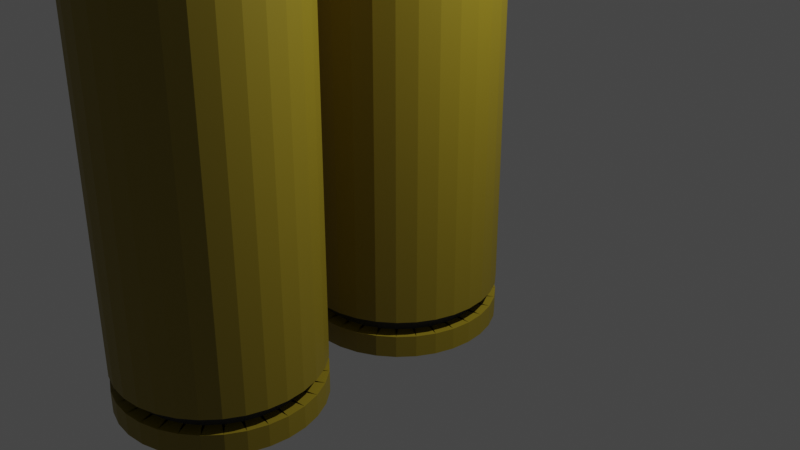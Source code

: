 # Source: doublebullet.blend  (saved by Blender 3.1.7; exported with 4.5.12 LTS)
import bpy
from mathutils import Matrix  # noqa: F401  (used for matrix-valued properties, if any)

bpy.ops.wm.read_factory_settings(use_empty=True)
scene = bpy.context.scene
scene.name = 'Scene'

# ---- collections
col_collection = bpy.data.collections.new('Collection'); scene.collection.children.link(col_collection)

# ---- materials (node trees are filled in below, after node groups)
mat_material_001 = bpy.data.materials.new('Material.001')
mat_material_001.use_transparent_shadow = False
mat_inner = bpy.data.materials.new('inner')
mat_inner.use_transparent_shadow = False
mat_tipbullet = bpy.data.materials.new('tipbullet')
mat_tipbullet.use_transparent_shadow = False
mat_material_002 = bpy.data.materials.new('Material.002')
mat_material_002.use_transparent_shadow = False
mat_material_003 = bpy.data.materials.new('Material.003')
mat_material_003.use_transparent_shadow = False
mat_inner_001 = bpy.data.materials.new('inner.001')
mat_inner_001.use_transparent_shadow = False
mat_tipbullet_001 = bpy.data.materials.new('tipbullet.001')
mat_tipbullet_001.use_transparent_shadow = False
mat_material_004 = bpy.data.materials.new('Material.004')
mat_material_004.use_transparent_shadow = False

# ---- material node trees
mat_material_001.use_nodes = True; mat_material_001.node_tree.nodes.clear()
_N = mat_material_001.node_tree.nodes; _L = mat_material_001.node_tree.links
n0 = _N.new('ShaderNodeBsdfPrincipled'); n0.name = 'Principled BSDF'; n0.location = (10, 300)
n0.distribution = 'GGX'
n0.subsurface_method = 'RANDOM_WALK_SKIN'
n0.inputs[0].default_value = (0.2529, 0.1895, 0.009136, 1.0)
n0.inputs[3].default_value = 1.45
n0.inputs[27].default_value = (0.0, 0.0, 0.0, 1.0)
n0.inputs[28].default_value = 1.0
n1 = _N.new('ShaderNodeOutputMaterial'); n1.name = 'Material Output'; n1.location = (300, 300)
_L.new(n0.outputs[0], n1.inputs[0])
n1.is_active_output = True
mat_inner.use_nodes = True; mat_inner.node_tree.nodes.clear()
_N = mat_inner.node_tree.nodes; _L = mat_inner.node_tree.links
n0 = _N.new('ShaderNodeBsdfPrincipled'); n0.name = 'Principled BSDF'; n0.location = (10, 300)
n0.distribution = 'GGX'
n0.subsurface_method = 'RANDOM_WALK_SKIN'
n0.inputs[0].default_value = (0.04955, 0.04955, 0.04955, 1.0)
n0.inputs[3].default_value = 1.45
n0.inputs[27].default_value = (0.0, 0.0, 0.0, 1.0)
n0.inputs[28].default_value = 1.0
n1 = _N.new('ShaderNodeOutputMaterial'); n1.name = 'Material Output'; n1.location = (300, 300)
_L.new(n0.outputs[0], n1.inputs[0])
n1.is_active_output = True
mat_tipbullet.use_nodes = True; mat_tipbullet.node_tree.nodes.clear()
_N = mat_tipbullet.node_tree.nodes; _L = mat_tipbullet.node_tree.links
n0 = _N.new('ShaderNodeBsdfPrincipled'); n0.name = 'Principled BSDF'; n0.location = (10, 300)
n0.distribution = 'GGX'
n0.subsurface_method = 'RANDOM_WALK_SKIN'
n0.inputs[0].default_value = (0.2598, 0.008795, 0.004591, 1.0)
n0.inputs[3].default_value = 1.45
n0.inputs[27].default_value = (0.0, 0.0, 0.0, 1.0)
n0.inputs[28].default_value = 1.0
n1 = _N.new('ShaderNodeOutputMaterial'); n1.name = 'Material Output'; n1.location = (300, 300)
_L.new(n0.outputs[0], n1.inputs[0])
n1.is_active_output = True
mat_material_002.use_nodes = True; mat_material_002.node_tree.nodes.clear()
_N = mat_material_002.node_tree.nodes; _L = mat_material_002.node_tree.links
n0 = _N.new('ShaderNodeBsdfPrincipled'); n0.name = 'Principled BSDF'; n0.location = (10, 300)
n0.distribution = 'GGX'
n0.subsurface_method = 'RANDOM_WALK_SKIN'
n0.inputs[0].default_value = (0.1734, 0.1734, 0.1734, 1.0)
n0.inputs[3].default_value = 1.45
n0.inputs[27].default_value = (0.0, 0.0, 0.0, 1.0)
n0.inputs[28].default_value = 1.0
n1 = _N.new('ShaderNodeOutputMaterial'); n1.name = 'Material Output'; n1.location = (300, 300)
_L.new(n0.outputs[0], n1.inputs[0])
n1.is_active_output = True
mat_material_003.use_nodes = True; mat_material_003.node_tree.nodes.clear()
_N = mat_material_003.node_tree.nodes; _L = mat_material_003.node_tree.links
n0 = _N.new('ShaderNodeBsdfPrincipled'); n0.name = 'Principled BSDF'; n0.location = (10, 300)
n0.distribution = 'GGX'
n0.subsurface_method = 'RANDOM_WALK_SKIN'
n0.inputs[0].default_value = (0.2529, 0.1895, 0.009136, 1.0)
n0.inputs[3].default_value = 1.45
n0.inputs[27].default_value = (0.0, 0.0, 0.0, 1.0)
n0.inputs[28].default_value = 1.0
n1 = _N.new('ShaderNodeOutputMaterial'); n1.name = 'Material Output'; n1.location = (300, 300)
_L.new(n0.outputs[0], n1.inputs[0])
n1.is_active_output = True
mat_inner_001.use_nodes = True; mat_inner_001.node_tree.nodes.clear()
_N = mat_inner_001.node_tree.nodes; _L = mat_inner_001.node_tree.links
n0 = _N.new('ShaderNodeBsdfPrincipled'); n0.name = 'Principled BSDF'; n0.location = (10, 300)
n0.distribution = 'GGX'
n0.subsurface_method = 'RANDOM_WALK_SKIN'
n0.inputs[0].default_value = (0.04955, 0.04955, 0.04955, 1.0)
n0.inputs[3].default_value = 1.45
n0.inputs[27].default_value = (0.0, 0.0, 0.0, 1.0)
n0.inputs[28].default_value = 1.0
n1 = _N.new('ShaderNodeOutputMaterial'); n1.name = 'Material Output'; n1.location = (300, 300)
_L.new(n0.outputs[0], n1.inputs[0])
n1.is_active_output = True
mat_tipbullet_001.use_nodes = True; mat_tipbullet_001.node_tree.nodes.clear()
_N = mat_tipbullet_001.node_tree.nodes; _L = mat_tipbullet_001.node_tree.links
n0 = _N.new('ShaderNodeBsdfPrincipled'); n0.name = 'Principled BSDF'; n0.location = (10, 300)
n0.distribution = 'GGX'
n0.subsurface_method = 'RANDOM_WALK_SKIN'
n0.inputs[0].default_value = (0.2598, 0.008795, 0.004591, 1.0)
n0.inputs[3].default_value = 1.45
n0.inputs[27].default_value = (0.0, 0.0, 0.0, 1.0)
n0.inputs[28].default_value = 1.0
n1 = _N.new('ShaderNodeOutputMaterial'); n1.name = 'Material Output'; n1.location = (300, 300)
_L.new(n0.outputs[0], n1.inputs[0])
n1.is_active_output = True
mat_material_004.use_nodes = True; mat_material_004.node_tree.nodes.clear()
_N = mat_material_004.node_tree.nodes; _L = mat_material_004.node_tree.links
n0 = _N.new('ShaderNodeBsdfPrincipled'); n0.name = 'Principled BSDF'; n0.location = (10, 300)
n0.distribution = 'GGX'
n0.subsurface_method = 'RANDOM_WALK_SKIN'
n0.inputs[0].default_value = (0.1734, 0.1734, 0.1734, 1.0)
n0.inputs[3].default_value = 1.45
n0.inputs[27].default_value = (0.0, 0.0, 0.0, 1.0)
n0.inputs[28].default_value = 1.0
n1 = _N.new('ShaderNodeOutputMaterial'); n1.name = 'Material Output'; n1.location = (300, 300)
_L.new(n0.outputs[0], n1.inputs[0])
n1.is_active_output = True

# ---- world
world_world = bpy.data.worlds.new('World'); scene.world = world_world
world_world.use_nodes = True; world_world.node_tree.nodes.clear()
_N = world_world.node_tree.nodes; _L = world_world.node_tree.links
n0 = _N.new('ShaderNodeOutputWorld'); n0.name = 'World Output'; n0.location = (300, 300)
n1 = _N.new('ShaderNodeBackground'); n1.name = 'Background'; n1.location = (10, 300)
n1.inputs[0].default_value = (0.05088, 0.05088, 0.05088, 1.0)
_L.new(n1.outputs[0], n0.inputs[0])
n0.is_active_output = True
world_world.color = (0.05088, 0.05088, 0.05088)
world_world.use_sun_shadow = False
world_world.sun_shadow_jitter_overblur = 0.0

# ---- cameras
cam_camera = bpy.data.cameras.new('Camera')
cam_camera.clip_end = 100.0
cam_camera.ortho_scale = 7.314

# ---- lights
light_light = bpy.data.lights.new('Light', 'POINT')
light_light.transmission_factor = 0.0
light_light.energy = 1000.0
light_light.shadow_soft_size = 0.1
light_light.shadow_maximum_resolution = 0.006
light_light.use_absolute_resolution = True

# ---- meshes
me_cylinder = bpy.data.meshes.new('Cylinder')
me_cylinder.from_pydata([(0.0, 1.0, -1.0), (0.0, 1.0, 1.0), (0.1951, 0.9808, -1.0), (0.1951, 0.9808, 1.0), (0.3827, 0.9239, -1.0), (0.3827, 0.9239, 1.0), (0.5556, 0.8315, -1.0), (0.5556, 0.8315, 1.0), (0.7071, 0.7071, -1.0), (0.7071, 0.7071, 1.0), (0.8315, 0.5556, -1.0), (0.8315, 0.5556, 1.0), (0.9239, 0.3827, -1.0), (0.9239, 0.3827, 1.0), (0.9808, 0.1951, -1.0), (0.9808, 0.1951, 1.0), (1.0, -4.371e-08, -1.0), (1.0, -4.371e-08, 1.0), (0.9808, -0.1951, -1.0), (0.9808, -0.1951, 1.0), (0.9239, -0.3827, -1.0), (0.9239, -0.3827, 1.0), (0.8315, -0.5556, -1.0), (0.8315, -0.5556, 1.0), (0.7071, -0.7071, -1.0), (0.7071, -0.7071, 1.0), (0.5556, -0.8315, -1.0), (0.5556, -0.8315, 1.0), (0.3827, -0.9239, -1.0), (0.3827, -0.9239, 1.0), (0.1951, -0.9808, -1.0), (0.1951, -0.9808, 1.0), (-8.742e-08, -1.0, -1.0), (-8.742e-08, -1.0, 1.0), (-0.1951, -0.9808, -1.0), (-0.1951, -0.9808, 1.0), (-0.3827, -0.9239, -1.0), (-0.3827, -0.9239, 1.0), (-0.5556, -0.8315, -1.0), (-0.5556, -0.8315, 1.0), (-0.7071, -0.7071, -1.0), (-0.7071, -0.7071, 1.0), (-0.8315, -0.5556, -1.0), (-0.8315, -0.5556, 1.0), (-0.9239, -0.3827, -1.0), (-0.9239, -0.3827, 1.0), (-0.9808, -0.1951, -1.0), (-0.9808, -0.1951, 1.0), (-1.0, 1.192e-08, -1.0), (-1.0, 1.192e-08, 1.0), (-0.9808, 0.1951, -1.0), (-0.9808, 0.1951, 1.0), (-0.9239, 0.3827, -1.0), (-0.9239, 0.3827, 1.0), (-0.8315, 0.5556, -1.0), (-0.8315, 0.5556, 1.0), (-0.7071, 0.7071, -1.0), (-0.7071, 0.7071, 1.0), (-0.5556, 0.8315, -1.0), (-0.5556, 0.8315, 1.0), (-0.3827, 0.9239, -1.0), (-0.3827, 0.9239, 1.0), (-0.1951, 0.9808, -1.0), (-0.1951, 0.9808, 1.0), (0.0, 1.0, -0.6173), (0.1951, 0.9808, -0.6173), (0.3827, 0.9239, -0.6173), (0.5556, 0.8315, -0.6173), (0.7071, 0.7071, -0.6173), (0.8315, 0.5556, -0.6173), (0.9239, 0.3827, -0.6173), (0.9808, 0.1951, -0.6173), (1.0, -4.371e-08, -0.6173), (0.9808, -0.1951, -0.6173), (0.9239, -0.3827, -0.6173), (0.8315, -0.5556, -0.6173), (0.7071, -0.7071, -0.6173), (0.5556, -0.8315, -0.6173), (0.3827, -0.9239, -0.6173), (0.1951, -0.9808, -0.6173), (-8.742e-08, -1.0, -0.6173), (-0.1951, -0.9808, -0.6173), (-0.3827, -0.9239, -0.6173), (-0.5556, -0.8315, -0.6173), (-0.7071, -0.7071, -0.6173), (-0.8315, -0.5556, -0.6173), (-0.9239, -0.3827, -0.6173), (-0.9808, -0.1951, -0.6173), (-1.0, 1.192e-08, -0.6173), (-0.9808, 0.1951, -0.6173), (-0.9239, 0.3827, -0.6173), (-0.8315, 0.5556, -0.6173), (-0.7071, 0.7071, -0.6173), (-0.5556, 0.8315, -0.6173), (-0.3827, 0.9239, -0.6173), (-0.1951, 0.9808, -0.6173), (0.0, 1.0, -0.6173), (0.1951, 0.9808, -0.6173), (0.3827, 0.9239, -0.6173), (0.5556, 0.8315, -0.6173), (0.7071, 0.7071, -0.6173), (0.8315, 0.5556, -0.6173), (0.9239, 0.3827, -0.6173), (0.9808, 0.1951, -0.6173), (1.0, -4.371e-08, -0.6173), (0.9808, -0.1951, -0.6173), (0.9239, -0.3827, -0.6173), (0.8315, -0.5556, -0.6173), (0.7071, -0.7071, -0.6173), (0.5556, -0.8315, -0.6173), (0.3827, -0.9239, -0.6173), (0.1951, -0.9808, -0.6173), (-8.742e-08, -1.0, -0.6173), (-0.1951, -0.9808, -0.6173), (-0.3827, -0.9239, -0.6173), (-0.5556, -0.8315, -0.6173), (-0.7071, -0.7071, -0.6173), (-0.8315, -0.5556, -0.6173), (-0.9239, -0.3827, -0.6173), (-0.9808, -0.1951, -0.6173), (-1.0, 1.192e-08, -0.6173), (-0.9808, 0.1951, -0.6173), (-0.9239, 0.3827, -0.6173), (-0.8315, 0.5556, -0.6173), (-0.7071, 0.7071, -0.6173), (-0.5556, 0.8315, -0.6173), (-0.3827, 0.9239, -0.6173), (-0.1951, 0.9808, -0.6173), (0.1951, 0.9808, -0.7743), (0.3827, 0.9239, -0.7743), (0.5556, 0.8315, -0.7743), (0.7071, 0.7071, -0.7743), (0.8315, 0.5556, -0.7743), (0.9239, 0.3827, -0.7743), (0.9808, 0.1951, -0.7743), (1.0, -4.371e-08, -0.7743), (0.9808, -0.1951, -0.7743), (0.9239, -0.3827, -0.7743), (0.8315, -0.5556, -0.7743), (0.7071, -0.7071, -0.7743), (0.5556, -0.8315, -0.7743), (0.3827, -0.9239, -0.7743), (0.1951, -0.9808, -0.7743), (-8.742e-08, -1.0, -0.7743), (-0.1951, -0.9808, -0.7743), (-0.3827, -0.9239, -0.7743), (-0.5556, -0.8315, -0.7743), (-0.7071, -0.7071, -0.7743), (-0.8315, -0.5556, -0.7743), (-0.9239, -0.3827, -0.7743), (-0.9808, -0.1951, -0.7743), (-1.0, 1.192e-08, -0.7743), (-0.9808, 0.1951, -0.7743), (-0.9239, 0.3827, -0.7743), (-0.8315, 0.5556, -0.7743), (-0.7071, 0.7071, -0.7743), (-0.5556, 0.8315, -0.7743), (-0.3827, 0.9239, -0.7743), (-0.1951, 0.9808, -0.7743), (0.0, 1.0, -0.7743), (-0.1809, 0.8371, -0.7743), (-0.1809, 0.8371, -0.6173), (0.01415, 0.8563, -0.6173), (0.01415, 0.8563, -0.7743), (-0.3408, 0.7857, -0.7743), (-0.3408, 0.7857, -0.6173), (-0.1532, 0.8426, -0.6173), (-0.1532, 0.8426, -0.7743), (-0.4875, 0.7042, -0.7743), (-0.4875, 0.7042, -0.6173), (-0.3146, 0.7966, -0.6173), (-0.3146, 0.7966, -0.7743), (-0.6155, 0.5955, -0.7743), (-0.6155, 0.5955, -0.6173), (-0.464, 0.7199, -0.6173), (-0.464, 0.7199, -0.7743), (-0.7199, 0.464, -0.7743), (-0.7199, 0.464, -0.6173), (-0.5955, 0.6155, -0.6173), (-0.5955, 0.6155, -0.7743), (-0.7966, 0.3146, -0.7743), (-0.7966, 0.3146, -0.6173), (-0.7042, 0.4875, -0.6173), (-0.7042, 0.4875, -0.7743), (-0.8426, 0.1532, -0.7743), (-0.8426, 0.1532, -0.6173), (-0.7857, 0.3408, -0.6173), (-0.7857, 0.3408, -0.7743), (-0.8563, -0.01415, -0.7743), (-0.8563, -0.01415, -0.6173), (-0.8371, 0.1809, -0.6173), (-0.8371, 0.1809, -0.7743), (-0.8371, -0.1809, -0.7743), (-0.8371, -0.1809, -0.6173), (-0.8563, 0.01415, -0.6173), (-0.8563, 0.01415, -0.7743), (-0.7857, -0.3408, -0.7743), (-0.7857, -0.3408, -0.6173), (-0.8426, -0.1532, -0.6173), (-0.8426, -0.1532, -0.7743), (-0.7042, -0.4875, -0.7743), (-0.7042, -0.4875, -0.6173), (-0.7966, -0.3146, -0.6173), (-0.7966, -0.3146, -0.7743), (-0.5955, -0.6155, -0.7743), (-0.5955, -0.6155, -0.6173), (-0.7199, -0.464, -0.6173), (-0.7199, -0.464, -0.7743), (-0.464, -0.7199, -0.7743), (-0.464, -0.7199, -0.6173), (-0.6155, -0.5955, -0.6173), (-0.6155, -0.5955, -0.7743), (-0.3146, -0.7966, -0.7743), (-0.3146, -0.7966, -0.6173), (-0.4875, -0.7042, -0.6173), (-0.4875, -0.7042, -0.7743), (-0.1532, -0.8426, -0.7743), (-0.1532, -0.8426, -0.6173), (-0.3408, -0.7857, -0.6173), (-0.3408, -0.7857, -0.7743), (0.01415, -0.8563, -0.7743), (0.01415, -0.8563, -0.6173), (-0.1809, -0.8371, -0.6173), (-0.1809, -0.8371, -0.7743), (0.1809, -0.8371, -0.7743), (0.1809, -0.8371, -0.6173), (-0.01415, -0.8563, -0.6173), (-0.01415, -0.8563, -0.7743), (0.3408, -0.7857, -0.7743), (0.3408, -0.7857, -0.6173), (0.1532, -0.8426, -0.6173), (0.1532, -0.8426, -0.7743), (0.4875, -0.7042, -0.7743), (0.4875, -0.7042, -0.6173), (0.3146, -0.7966, -0.6173), (0.3146, -0.7966, -0.7743), (0.6155, -0.5955, -0.7743), (0.6155, -0.5955, -0.6173), (0.464, -0.7199, -0.6173), (0.464, -0.7199, -0.7743), (0.7199, -0.464, -0.7743), (0.7199, -0.464, -0.6173), (0.5955, -0.6155, -0.6173), (0.5955, -0.6155, -0.7743), (0.7966, -0.3146, -0.7743), (0.7966, -0.3146, -0.6173), (0.7042, -0.4875, -0.6173), (0.7042, -0.4875, -0.7743), (0.8426, -0.1532, -0.7743), (0.8426, -0.1532, -0.6173), (0.7857, -0.3408, -0.6173), (0.7857, -0.3408, -0.7743), (0.8563, 0.01415, -0.7743), (0.8563, 0.01415, -0.6173), (0.8371, -0.1809, -0.6173), (0.8371, -0.1809, -0.7743), (0.8371, 0.1809, -0.7743), (0.8371, 0.1809, -0.6173), (0.8563, -0.01415, -0.6173), (0.8563, -0.01415, -0.7743), (0.7857, 0.3408, -0.7743), (0.7857, 0.3408, -0.6173), (0.8426, 0.1532, -0.6173), (0.8426, 0.1532, -0.7743), (0.7042, 0.4875, -0.7743), (0.7042, 0.4875, -0.6173), (0.7966, 0.3146, -0.6173), (0.7966, 0.3146, -0.7743), (0.5955, 0.6155, -0.7743), (0.5955, 0.6155, -0.6173), (0.7199, 0.464, -0.6173), (0.7199, 0.464, -0.7743), (0.464, 0.7199, -0.7743), (0.464, 0.7199, -0.6173), (0.6155, 0.5955, -0.6173), (0.6155, 0.5955, -0.7743), (0.3146, 0.7966, -0.7743), (0.3146, 0.7966, -0.6173), (0.4875, 0.7042, -0.6173), (0.4875, 0.7042, -0.7743), (0.1532, 0.8426, -0.7743), (0.1532, 0.8426, -0.6173), (0.3408, 0.7857, -0.6173), (0.3408, 0.7857, -0.7743), (-0.01415, 0.8563, -0.7743), (-0.01415, 0.8563, -0.6173), (0.1809, 0.8371, -0.6173), (0.1809, 0.8371, -0.7743), (0.1951, 0.9808, 3.259), (0.0, 1.0, 3.259), (0.3827, 0.9239, 3.259), (0.5556, 0.8315, 3.259), (0.7071, 0.7071, 3.259), (0.8315, 0.5556, 3.259), (0.9239, 0.3827, 3.259), (0.9808, 0.1951, 3.259), (1.0, -4.371e-08, 3.259), (0.9808, -0.1951, 3.259), (0.9239, -0.3827, 3.259), (0.8315, -0.5556, 3.259), (0.7071, -0.7071, 3.259), (0.5556, -0.8315, 3.259), (0.3827, -0.9239, 3.259), (0.1951, -0.9808, 3.259), (-8.742e-08, -1.0, 3.259), (-0.1951, -0.9808, 3.259), (-0.3827, -0.9239, 3.259), (-0.5556, -0.8315, 3.259), (-0.7071, -0.7071, 3.259), (-0.8315, -0.5556, 3.259), (-0.9239, -0.3827, 3.259), (-0.9808, -0.1951, 3.259), (-1.0, 1.192e-08, 3.259), (-0.9808, 0.1951, 3.259), (-0.9239, 0.3827, 3.259), (-0.8315, 0.5556, 3.259), (-0.7071, 0.7071, 3.259), (-0.5556, 0.8315, 3.259), (-0.3827, 0.9239, 3.259), (-0.1951, 0.9808, 3.259), (-0.005405, 0.9861, 3.576), (0.1897, 0.9669, 3.576), (0.3773, 0.9099, 3.576), (0.5502, 0.8175, 3.576), (0.7017, 0.6932, 3.576), (0.8261, 0.5416, 3.576), (0.9185, 0.3688, 3.576), (0.9754, 0.1812, 3.576), (0.9946, -0.01393, 3.576), (0.9754, -0.209, 3.576), (0.9185, -0.3966, 3.576), (0.8261, -0.5695, 3.576), (0.7017, -0.721, 3.576), (0.5502, -0.8454, 3.576), (0.3773, -0.9378, 3.576), (0.1897, -0.9947, 3.576), (-0.005405, -1.014, 3.576), (-0.2005, -0.9947, 3.576), (-0.3881, -0.9378, 3.576), (-0.561, -0.8454, 3.576), (-0.7125, -0.721, 3.576), (-0.8369, -0.5695, 3.576), (-0.9293, -0.3966, 3.576), (-0.9862, -0.209, 3.576), (-1.005, -0.01393, 3.576), (-0.9862, 0.1812, 3.576), (-0.9293, 0.3688, 3.576), (-0.8369, 0.5416, 3.576), (-0.7125, 0.6932, 3.576), (-0.561, 0.8175, 3.576), (-0.3881, 0.9099, 3.576), (-0.2005, 0.9669, 3.576), (-0.01007, -0.01373, 5.319), (-0.2101, -0.01373, 4.922), (-0.4101, -0.01373, 4.526), (-0.6101, -0.01373, 4.129), (-0.8101, -0.01373, 3.732), (-0.241, -0.1094, 4.823), (-0.472, -0.2051, 4.327), (-0.703, -0.3007, 3.832), (-0.5005, -0.1113, 4.327), (-0.4258, -0.2915, 4.327), (0.4057, -0.2915, 4.327)], [], [(64, 1, 3, 65), (65, 3, 5, 66), (66, 5, 7, 67), (67, 7, 9, 68), (68, 9, 11, 69), (69, 11, 13, 70), (70, 13, 15, 71), (71, 15, 17, 72), (72, 17, 19, 73), (73, 19, 21, 74), (74, 21, 23, 75), (75, 23, 25, 76), (76, 25, 27, 77), (77, 27, 29, 78), (78, 29, 31, 79), (79, 31, 33, 80), (80, 33, 35, 81), (81, 35, 37, 82), (82, 37, 39, 83), (83, 39, 41, 84), (84, 41, 43, 85), (85, 43, 45, 86), (86, 45, 47, 87), (87, 47, 49, 88), (88, 49, 51, 89), (89, 51, 53, 90), (90, 53, 55, 91), (91, 55, 57, 92), (92, 57, 59, 93), (93, 59, 61, 94), (49, 47, 311, 312), (94, 61, 63, 95), (95, 63, 1, 64), (0, 2, 4, 6, 8, 10, 12, 14, 16, 18, 20, 22, 24, 26, 28, 30, 32, 34, 36, 38, 40, 42, 44, 46, 48, 50, 52, 54, 56, 58, 60, 62), (72, 71, 103, 104), (85, 84, 116, 117), (71, 70, 102, 103), (84, 83, 115, 116), (70, 69, 101, 102), (83, 82, 114, 115), (64, 95, 127, 96), (69, 68, 100, 101), (82, 81, 113, 114), (95, 94, 126, 127), (68, 67, 99, 100), (81, 80, 112, 113), (94, 93, 125, 126), (67, 66, 98, 99), (80, 79, 111, 112), (93, 92, 124, 125), (66, 65, 97, 98), (79, 78, 110, 111), (92, 91, 123, 124), (65, 64, 96, 97), (78, 77, 109, 110), (91, 90, 122, 123), (77, 76, 108, 109), (90, 89, 121, 122), (76, 75, 107, 108), (89, 88, 120, 121), (75, 74, 106, 107), (88, 87, 119, 120), (74, 73, 105, 106), (87, 86, 118, 119), (73, 72, 104, 105), (86, 85, 117, 118), (0, 159, 128, 2), (2, 128, 129, 4), (4, 129, 130, 6), (6, 130, 131, 8), (8, 131, 132, 10), (10, 132, 133, 12), (12, 133, 134, 14), (14, 134, 135, 16), (16, 135, 136, 18), (18, 136, 137, 20), (20, 137, 138, 22), (22, 138, 139, 24), (24, 139, 140, 26), (26, 140, 141, 28), (28, 141, 142, 30), (30, 142, 143, 32), (32, 143, 144, 34), (34, 144, 145, 36), (36, 145, 146, 38), (38, 146, 147, 40), (40, 147, 148, 42), (42, 148, 149, 44), (44, 149, 150, 46), (46, 150, 151, 48), (48, 151, 152, 50), (50, 152, 153, 52), (52, 153, 154, 54), (54, 154, 155, 56), (56, 155, 156, 58), (58, 156, 157, 60), (60, 157, 158, 62), (62, 158, 159, 0), (160, 161, 162, 163), (64, 162, 161, 95), (158, 160, 163, 159), (164, 165, 166, 167), (95, 166, 165, 94), (157, 164, 167, 158), (168, 169, 170, 171), (94, 170, 169, 93), (156, 168, 171, 157), (172, 173, 174, 175), (93, 174, 173, 92), (155, 172, 175, 156), (176, 177, 178, 179), (92, 178, 177, 91), (154, 176, 179, 155), (180, 181, 182, 183), (91, 182, 181, 90), (153, 180, 183, 154), (184, 185, 186, 187), (90, 186, 185, 89), (152, 184, 187, 153), (188, 189, 190, 191), (89, 190, 189, 88), (151, 188, 191, 152), (192, 193, 194, 195), (88, 194, 193, 87), (150, 192, 195, 151), (196, 197, 198, 199), (87, 198, 197, 86), (149, 196, 199, 150), (200, 201, 202, 203), (86, 202, 201, 85), (148, 200, 203, 149), (204, 205, 206, 207), (85, 206, 205, 84), (147, 204, 207, 148), (208, 209, 210, 211), (84, 210, 209, 83), (146, 208, 211, 147), (212, 213, 214, 215), (83, 214, 213, 82), (145, 212, 215, 146), (216, 217, 218, 219), (82, 218, 217, 81), (144, 216, 219, 145), (220, 221, 222, 223), (81, 222, 221, 80), (143, 220, 223, 144), (224, 225, 226, 227), (80, 226, 225, 79), (142, 224, 227, 143), (228, 229, 230, 231), (79, 230, 229, 78), (141, 228, 231, 142), (232, 233, 234, 235), (78, 234, 233, 77), (140, 232, 235, 141), (236, 237, 238, 239), (77, 238, 237, 76), (139, 236, 239, 140), (240, 241, 242, 243), (76, 242, 241, 75), (138, 240, 243, 139), (244, 245, 246, 247), (75, 246, 245, 74), (137, 244, 247, 138), (248, 249, 250, 251), (74, 250, 249, 73), (136, 248, 251, 137), (252, 253, 254, 255), (73, 254, 253, 72), (135, 252, 255, 136), (256, 257, 258, 259), (72, 258, 257, 71), (134, 256, 259, 135), (260, 261, 262, 263), (71, 262, 261, 70), (133, 260, 263, 134), (264, 265, 266, 267), (70, 266, 265, 69), (132, 264, 267, 133), (268, 269, 270, 271), (69, 270, 269, 68), (131, 268, 271, 132), (272, 273, 274, 275), (68, 274, 273, 67), (130, 272, 275, 131), (276, 277, 278, 279), (67, 278, 277, 66), (129, 276, 279, 130), (280, 281, 282, 283), (66, 282, 281, 65), (128, 280, 283, 129), (284, 285, 286, 287), (65, 286, 285, 64), (159, 284, 287, 128), (288, 289, 319, 318, 317, 316, 315, 314, 313, 312, 311, 310, 309, 308, 307, 306, 305, 304, 303, 302, 301, 300, 299, 298, 297, 296, 295, 294, 293, 292, 291, 290), (5, 3, 288, 290), (23, 21, 298, 299), (41, 39, 307, 308), (59, 57, 316, 317), (15, 13, 294, 295), (33, 31, 303, 304), (51, 49, 312, 313), (7, 5, 290, 291), (25, 23, 299, 300), (43, 41, 308, 309), (61, 59, 317, 318), (17, 15, 295, 296), (35, 33, 304, 305), (53, 51, 313, 314), (9, 7, 291, 292), (27, 25, 300, 301), (45, 43, 309, 310), (63, 61, 318, 319), (19, 17, 296, 297), (37, 35, 305, 306), (55, 53, 314, 315), (11, 9, 292, 293), (29, 27, 301, 302), (47, 45, 310, 311), (3, 1, 289, 288), (1, 63, 319, 289), (21, 19, 297, 298), (39, 37, 306, 307), (57, 55, 315, 316), (13, 11, 293, 294), (31, 29, 302, 303), (320, 352, 321), (321, 352, 322), (322, 352, 323), (323, 352, 324), (324, 352, 325), (325, 352, 326), (326, 352, 327), (327, 352, 328), (328, 352, 329), (329, 352, 330), (330, 352, 362, 331), (331, 362, 352, 332), (332, 352, 333), (333, 352, 334), (334, 352, 335), (335, 352, 336), (336, 352, 337), (337, 352, 338), (338, 352, 339), (339, 352, 340), (340, 352, 361, 341), (341, 361, 352, 357, 358, 359, 342), (342, 359, 358, 357, 352, 360, 343), (343, 360, 352, 353, 354, 355, 356, 344), (344, 356, 355, 354, 353, 352, 345), (345, 352, 346), (346, 352, 347), (347, 352, 348), (348, 352, 349), (349, 352, 350), (320, 321, 322, 323, 324, 325, 326, 327, 328, 329, 330, 331, 332, 333, 334, 335, 336, 337, 338, 339, 340, 341, 342, 343, 344, 345, 346, 347, 348, 349, 350, 351), (350, 352, 351), (351, 352, 320), (320, 321, 289), (320, 289, 319), (336, 304, 305), (351, 320, 319), (351, 319, 318), (321, 322, 288), (350, 351, 318), (337, 305, 306), (350, 318, 317), (322, 323, 290), (349, 350, 317), (292, 291, 323), (349, 317, 316), (292, 323, 324), (348, 349, 316), (293, 292, 324), (348, 316, 315), (293, 324, 325), (347, 348, 315), (294, 293, 325), (314, 315, 347), (294, 325, 326), (314, 347, 346), (313, 314, 346), (295, 294, 326), (313, 346, 345), (295, 326, 327), (312, 313, 345), (296, 295, 327), (312, 345, 344), (296, 327, 328), (311, 312, 344), (297, 296, 328), (311, 344, 343), (297, 328, 329), (298, 297, 329), (310, 311, 343), (298, 329, 330), (310, 343, 342), (299, 298, 330), (309, 310, 342), (299, 330, 331), (309, 342, 341), (331, 299, 300), (308, 309, 341), (332, 331, 300), (308, 341, 340), (332, 300, 301), (307, 308, 340), (333, 332, 301), (307, 340, 339), (339, 338, 307), (333, 301, 302), (323, 291, 290), (334, 333, 302), (334, 302, 303), (338, 337, 306), (335, 334, 303), (338, 306, 307), (335, 303, 304), (337, 336, 305), (336, 335, 304), (322, 290, 288), (321, 288, 289)])
me_cylinder.polygons.foreach_set('material_index', [0, 0, 0, 0, 0, 0, 0, 0, 0, 0, 0, 0, 0, 0, 0, 0, 0, 0, 0, 0, 0, 0, 0, 0, 0, 0, 0, 0, 0, 0, 0, 0, 0, 0, 0, 0, 0, 0, 0, 0, 0, 0, 0, 0, 0, 0, 0, 0, 0, 0, 0, 0, 0, 0, 0, 0, 0, 0, 0, 0, 0, 0, 0, 0, 0, 0, 0, 0, 0, 0, 0, 0, 0, 0, 0, 0, 0, 0, 0, 0, 0, 0, 0, 0, 0, 0, 0, 0, 0, 0, 0, 0, 0, 0, 0, 0, 0, 0, 1, 0, 0, 1, 0, 0, 1, 0, 0, 1, 0, 0, 1, 0, 0, 1, 0, 0, 1, 0, 0, 1, 0, 0, 1, 0, 0, 1, 0, 0, 1, 0, 0, 1, 0, 0, 1, 0, 0, 1, 0, 0, 1, 0, 0, 1, 0, 0, 1, 0, 0, 1, 0, 0, 1, 0, 0, 1, 0, 0, 1, 0, 0, 1, 0, 0, 1, 0, 0, 1, 0, 0, 1, 0, 0, 1, 0, 0, 1, 0, 0, 1, 0, 0, 1, 0, 0, 1, 0, 0, 1, 0, 0, 1, 0, 0, 0, 0, 0, 0, 0, 0, 0, 0, 0, 0, 0, 0, 0, 0, 0, 0, 0, 0, 0, 0, 0, 0, 0, 0, 0, 0, 0, 0, 0, 0, 0, 0, 2, 2, 2, 2, 2, 2, 2, 2, 2, 2, 2, 2, 2, 2, 2, 2, 2, 2, 2, 2, 2, 2, 2, 2, 2, 2, 2, 2, 2, 2, 0, 2, 2, 1, 1, 1, 1, 1, 1, 1, 1, 1, 1, 1, 1, 1, 1, 1, 1, 1, 1, 1, 1, 1, 1, 1, 1, 1, 1, 1, 1, 1, 1, 1, 1, 1, 1, 1, 1, 1, 1, 1, 1, 1, 1, 1, 1, 1, 1, 1, 1, 1, 1, 1, 1, 1, 1, 1, 1, 1, 1, 1, 1, 1, 1, 1, 1])
_uv = me_cylinder.uv_layers.new(name='UVMap')
_uv.uv.foreach_set('vector', [1.0, 0.5957, 1.0, 1.0, 0.9688, 1.0, 0.9688, 0.5957, 0.9688, 0.5957, 0.9688, 1.0, 0.9375, 1.0, 0.9375, 0.5957, 0.9375, 0.5957, 0.9375, 1.0, 0.9062, 1.0, 0.9062, 0.5957, 0.9062, 0.5957, 0.9062, 1.0, 0.875, 1.0, 0.875, 0.5957, 0.875, 0.5957, 0.875, 1.0, 0.8438, 1.0, 0.8438, 0.5957, 0.8438, 0.5957, 0.8438, 1.0, 0.8125, 1.0, 0.8125, 0.5957, 0.8125, 0.5957, 0.8125, 1.0, 0.7812, 1.0, 0.7812, 0.5957, 0.7812, 0.5957, 0.7812, 1.0, 0.75, 1.0, 0.75, 0.5957, 0.75, 0.5957, 0.75, 1.0, 0.7188, 1.0, 0.7188, 0.5957, 0.7188, 0.5957, 0.7188, 1.0, 0.6875, 1.0, 0.6875, 0.5957, 0.6875, 0.5957, 0.6875, 1.0, 0.6562, 1.0, 0.6562, 0.5957, 0.6562, 0.5957, 0.6562, 1.0, 0.625, 1.0, 0.625, 0.5957, 0.625, 0.5957, 0.625, 1.0, 0.5938, 1.0, 0.5938, 0.5957, 0.5938, 0.5957, 0.5938, 1.0, 0.5625, 1.0, 0.5625, 0.5957, 0.5625, 0.5957, 0.5625, 1.0, 0.5312, 1.0, 0.5312, 0.5957, 0.5312, 0.5957, 0.5312, 1.0, 0.5, 1.0, 0.5, 0.5957, 0.5, 0.5957, 0.5, 1.0, 0.4688, 1.0, 0.4688, 0.5957, 0.4688, 0.5957, 0.4688, 1.0, 0.4375, 1.0, 0.4375, 0.5957, 0.4375, 0.5957, 0.4375, 1.0, 0.4062, 1.0, 0.4062, 0.5957, 0.4062, 0.5957, 0.4062, 1.0, 0.375, 1.0, 0.375, 0.5957, 0.375, 0.5957, 0.375, 1.0, 0.3438, 1.0, 0.3438, 0.5957, 0.3438, 0.5957, 0.3438, 1.0, 0.3125, 1.0, 0.3125, 0.5957, 0.3125, 0.5957, 0.3125, 1.0, 0.2812, 1.0, 0.2812, 0.5957, 0.2812, 0.5957, 0.2812, 1.0, 0.25, 1.0, 0.25, 0.5957, 0.25, 0.5957, 0.25, 1.0, 0.2188, 1.0, 0.2188, 0.5957, 0.2188, 0.5957, 0.2188, 1.0, 0.1875, 1.0, 0.1875, 0.5957, 0.1875, 0.5957, 0.1875, 1.0, 0.1562, 1.0, 0.1562, 0.5957, 0.1562, 0.5957, 0.1562, 1.0, 0.125, 1.0, 0.125, 0.5957, 0.125, 0.5957, 0.125, 1.0, 0.09375, 1.0, 0.09375, 0.5957, 0.09375, 0.5957, 0.09375, 1.0, 0.0625, 1.0, 0.0625, 0.5957, 0.25, 1.0, 0.2812, 1.0, 0.2812, 1.0, 0.25, 1.0, 0.0625, 0.5957, 0.0625, 1.0, 0.03125, 1.0, 0.03125, 0.5957, 0.03125, 0.5957, 0.03125, 1.0, 0.0, 1.0, 0.0, 0.5957, 0.75, 0.49, 0.7968, 0.4854, 0.8418, 0.4717, 0.8833, 0.4496, 0.9197, 0.4197, 0.9496, 0.3833, 0.9717, 0.3418, 0.9854, 0.2968, 0.99, 0.25, 0.9854, 0.2032, 0.9717, 0.1582, 0.9496, 0.1167, 0.9197, 0.08029, 0.8833, 0.05045, 0.8418, 0.02827, 0.7968, 0.01461, 0.75, 0.01, 0.7032, 0.01461, 0.6582, 0.02827, 0.6167, 0.05045, 0.5803, 0.08029, 0.5504, 0.1167, 0.5283, 0.1582, 0.5146, 0.2032, 0.51, 0.25, 0.5146, 0.2968, 0.5283, 0.3418, 0.5504, 0.3833, 0.5803, 0.4197, 0.6167, 0.4496, 0.6582, 0.4717, 0.7032, 0.4854, 0.75, 0.5957, 0.7812, 0.5957, 0.7812, 0.5957, 0.75, 0.5957, 0.3438, 0.5957, 0.375, 0.5957, 0.375, 0.5957, 0.3438, 0.5957, 0.7812, 0.5957, 0.8125, 0.5957, 0.8125, 0.5957, 0.7812, 0.5957, 0.375, 0.5957, 0.4062, 0.5957, 0.4062, 0.5957, 0.375, 0.5957, 0.8125, 0.5957, 0.8438, 0.5957, 0.8438, 0.5957, 0.8125, 0.5957, 0.4062, 0.5957, 0.4375, 0.5957, 0.4375, 0.5957, 0.4062, 0.5957, 0.0, 0.5957, 0.03125, 0.5957, 0.03125, 0.5957, 0.0, 0.5957, 0.8438, 0.5957, 0.875, 0.5957, 0.875, 0.5957, 0.8438, 0.5957, 0.4375, 0.5957, 0.4688, 0.5957, 0.4688, 0.5957, 0.4375, 0.5957, 0.03125, 0.5957, 0.0625, 0.5957, 0.0625, 0.5957, 0.03125, 0.5957, 0.875, 0.5957, 0.9062, 0.5957, 0.9062, 0.5957, 0.875, 0.5957, 0.4688, 0.5957, 0.5, 0.5957, 0.5, 0.5957, 0.4688, 0.5957, 0.0625, 0.5957, 0.09375, 0.5957, 0.09375, 0.5957, 0.0625, 0.5957, 0.9062, 0.5957, 0.9375, 0.5957, 0.9375, 0.5957, 0.9062, 0.5957, 0.5, 0.5957, 0.5312, 0.5957, 0.5312, 0.5957, 0.5, 0.5957, 0.09375, 0.5957, 0.125, 0.5957, 0.125, 0.5957, 0.09375, 0.5957, 0.9375, 0.5957, 0.9688, 0.5957, 0.9688, 0.5957, 0.9375, 0.5957, 0.5312, 0.5957, 0.5625, 0.5957, 0.5625, 0.5957, 0.5312, 0.5957, 0.125, 0.5957, 0.1562, 0.5957, 0.1562, 0.5957, 0.125, 0.5957, 0.9688, 0.5957, 1.0, 0.5957, 1.0, 0.5957, 0.9688, 0.5957, 0.5625, 0.5957, 0.5938, 0.5957, 0.5938, 0.5957, 0.5625, 0.5957, 0.1562, 0.5957, 0.1875, 0.5957, 0.1875, 0.5957, 0.1562, 0.5957, 0.5938, 0.5957, 0.625, 0.5957, 0.625, 0.5957, 0.5938, 0.5957, 0.1875, 0.5957, 0.2188, 0.5957, 0.2188, 0.5957, 0.1875, 0.5957, 0.625, 0.5957, 0.6562, 0.5957, 0.6562, 0.5957, 0.625, 0.5957, 0.2188, 0.5957, 0.25, 0.5957, 0.25, 0.5957, 0.2188, 0.5957, 0.6562, 0.5957, 0.6875, 0.5957, 0.6875, 0.5957, 0.6562, 0.5957, 0.25, 0.5957, 0.2812, 0.5957, 0.2812, 0.5957, 0.25, 0.5957, 0.6875, 0.5957, 0.7188, 0.5957, 0.7188, 0.5957, 0.6875, 0.5957, 0.2812, 0.5957, 0.3125, 0.5957, 0.3125, 0.5957, 0.2812, 0.5957, 0.7188, 0.5957, 0.75, 0.5957, 0.75, 0.5957, 0.7188, 0.5957, 0.3125, 0.5957, 0.3438, 0.5957, 0.3438, 0.5957, 0.3125, 0.5957, 1.0, 0.5, 1.0, 0.5564, 0.9688, 0.5564, 0.9688, 0.5, 0.9688, 0.5, 0.9688, 0.5564, 0.9375, 0.5564, 0.9375, 0.5, 0.9375, 0.5, 0.9375, 0.5564, 0.9062, 0.5564, 0.9062, 0.5, 0.9062, 0.5, 0.9062, 0.5564, 0.875, 0.5564, 0.875, 0.5, 0.875, 0.5, 0.875, 0.5564, 0.8438, 0.5564, 0.8438, 0.5, 0.8438, 0.5, 0.8438, 0.5564, 0.8125, 0.5564, 0.8125, 0.5, 0.8125, 0.5, 0.8125, 0.5564, 0.7812, 0.5564, 0.7812, 0.5, 0.7812, 0.5, 0.7812, 0.5564, 0.75, 0.5564, 0.75, 0.5, 0.75, 0.5, 0.75, 0.5564, 0.7188, 0.5564, 0.7188, 0.5, 0.7188, 0.5, 0.7188, 0.5564, 0.6875, 0.5564, 0.6875, 0.5, 0.6875, 0.5, 0.6875, 0.5564, 0.6562, 0.5564, 0.6562, 0.5, 0.6562, 0.5, 0.6562, 0.5564, 0.625, 0.5564, 0.625, 0.5, 0.625, 0.5, 0.625, 0.5564, 0.5938, 0.5564, 0.5938, 0.5, 0.5938, 0.5, 0.5938, 0.5564, 0.5625, 0.5564, 0.5625, 0.5, 0.5625, 0.5, 0.5625, 0.5564, 0.5313, 0.5564, 0.5312, 0.5, 0.5312, 0.5, 0.5313, 0.5564, 0.5, 0.5564, 0.5, 0.5, 0.5, 0.5, 0.5, 0.5564, 0.4688, 0.5564, 0.4688, 0.5, 0.4688, 0.5, 0.4688, 0.5564, 0.4375, 0.5564, 0.4375, 0.5, 0.4375, 0.5, 0.4375, 0.5564, 0.4062, 0.5564, 0.4062, 0.5, 0.4062, 0.5, 0.4062, 0.5564, 0.375, 0.5564, 0.375, 0.5, 0.375, 0.5, 0.375, 0.5564, 0.3438, 0.5564, 0.3438, 0.5, 0.3438, 0.5, 0.3438, 0.5564, 0.3125, 0.5564, 0.3125, 0.5, 0.3125, 0.5, 0.3125, 0.5564, 0.2812, 0.5564, 0.2812, 0.5, 0.2812, 0.5, 0.2812, 0.5564, 0.25, 0.5564, 0.25, 0.5, 0.25, 0.5, 0.25, 0.5564, 0.2188, 0.5564, 0.2188, 0.5, 0.2188, 0.5, 0.2188, 0.5564, 0.1875, 0.5564, 0.1875, 0.5, 0.1875, 0.5, 0.1875, 0.5564, 0.1562, 0.5564, 0.1562, 0.5, 0.1562, 0.5, 0.1562, 0.5564, 0.125, 0.5564, 0.125, 0.5, 0.125, 0.5, 0.125, 0.5564, 0.09375, 0.5564, 0.09375, 0.5, 0.09375, 0.5, 0.09375, 0.5564, 0.0625, 0.5564, 0.0625, 0.5, 0.0625, 0.5, 0.0625, 0.5564, 0.03125, 0.5564, 0.03125, 0.5, 0.03125, 0.5, 0.03125, 0.5564, 0.0, 0.5564, 0.0, 0.5, 0.03125, 0.5564, 0.03125, 0.5957, 0.0, 0.5957, 0.0, 0.5564, 0.0, 0.5957, 0.0, 0.5957, 0.03125, 0.5957, 0.03125, 0.5957, 0.03125, 0.5564, 0.03125, 0.5564, 0.0, 0.5564, 0.0, 0.5564, 0.0625, 0.5564, 0.0625, 0.5957, 0.03125, 0.5957, 0.03125, 0.5564, 0.03125, 0.5957, 0.03125, 0.5957, 0.0625, 0.5957, 0.0625, 0.5957, 0.0625, 0.5564, 0.0625, 0.5564, 0.03125, 0.5564, 0.03125, 0.5564, 0.09375, 0.5564, 0.09375, 0.5957, 0.0625, 0.5957, 0.0625, 0.5564, 0.0625, 0.5957, 0.0625, 0.5957, 0.09375, 0.5957, 0.09375, 0.5957, 0.09375, 0.5564, 0.09375, 0.5564, 0.0625, 0.5564, 0.0625, 0.5564, 0.125, 0.5564, 0.125, 0.5957, 0.09375, 0.5957, 0.09375, 0.5564, 0.09375, 0.5957, 0.09375, 0.5957, 0.125, 0.5957, 0.125, 0.5957, 0.125, 0.5564, 0.125, 0.5564, 0.09375, 0.5564, 0.09375, 0.5564, 0.1562, 0.5564, 0.1562, 0.5957, 0.125, 0.5957, 0.125, 0.5564, 0.125, 0.5957, 0.125, 0.5957, 0.1562, 0.5957, 0.1562, 0.5957, 0.1562, 0.5564, 0.1562, 0.5564, 0.125, 0.5564, 0.125, 0.5564, 0.1875, 0.5564, 0.1875, 0.5957, 0.1562, 0.5957, 0.1562, 0.5564, 0.1562, 0.5957, 0.1562, 0.5957, 0.1875, 0.5957, 0.1875, 0.5957, 0.1875, 0.5564, 0.1875, 0.5564, 0.1562, 0.5564, 0.1562, 0.5564, 0.2188, 0.5564, 0.2188, 0.5957, 0.1875, 0.5957, 0.1875, 0.5564, 0.1875, 0.5957, 0.1875, 0.5957, 0.2188, 0.5957, 0.2188, 0.5957, 0.2188, 0.5564, 0.2188, 0.5564, 0.1875, 0.5564, 0.1875, 0.5564, 0.25, 0.5564, 0.25, 0.5957, 0.2188, 0.5957, 0.2188, 0.5564, 0.2188, 0.5957, 0.2188, 0.5957, 0.25, 0.5957, 0.25, 0.5957, 0.25, 0.5564, 0.25, 0.5564, 0.2188, 0.5564, 0.2188, 0.5564, 0.2812, 0.5564, 0.2812, 0.5957, 0.25, 0.5957, 0.25, 0.5564, 0.25, 0.5957, 0.25, 0.5957, 0.2812, 0.5957, 0.2812, 0.5957, 0.2812, 0.5564, 0.2812, 0.5564, 0.25, 0.5564, 0.25, 0.5564, 0.3125, 0.5564, 0.3125, 0.5957, 0.2812, 0.5957, 0.2812, 0.5564, 0.2812, 0.5957, 0.2812, 0.5957, 0.3125, 0.5957, 0.3125, 0.5957, 0.3125, 0.5564, 0.3125, 0.5564, 0.2812, 0.5564, 0.2812, 0.5564, 0.3438, 0.5564, 0.3438, 0.5957, 0.3125, 0.5957, 0.3125, 0.5564, 0.3125, 0.5957, 0.3125, 0.5957, 0.3438, 0.5957, 0.3438, 0.5957, 0.3438, 0.5564, 0.3438, 0.5564, 0.3125, 0.5564, 0.3125, 0.5564, 0.375, 0.5564, 0.375, 0.5957, 0.3438, 0.5957, 0.3438, 0.5564, 0.3438, 0.5957, 0.3438, 0.5957, 0.375, 0.5957, 0.375, 0.5957, 0.375, 0.5564, 0.375, 0.5564, 0.3438, 0.5564, 0.3438, 0.5564, 0.4062, 0.5564, 0.4062, 0.5957, 0.375, 0.5957, 0.375, 0.5564, 0.375, 0.5957, 0.375, 0.5957, 0.4062, 0.5957, 0.4062, 0.5957, 0.4062, 0.5564, 0.4062, 0.5564, 0.375, 0.5564, 0.375, 0.5564, 0.4375, 0.5564, 0.4375, 0.5957, 0.4062, 0.5957, 0.4062, 0.5564, 0.4062, 0.5957, 0.4062, 0.5957, 0.4375, 0.5957, 0.4375, 0.5957, 0.4375, 0.5564, 0.4375, 0.5564, 0.4062, 0.5564, 0.4062, 0.5564, 0.4688, 0.5564, 0.4688, 0.5957, 0.4375, 0.5957, 0.4375, 0.5564, 0.4375, 0.5957, 0.4375, 0.5957, 0.4688, 0.5957, 0.4688, 0.5957, 0.4688, 0.5564, 0.4688, 0.5564, 0.4375, 0.5564, 0.4375, 0.5564, 0.5, 0.5564, 0.5, 0.5957, 0.4688, 0.5957, 0.4688, 0.5564, 0.4688, 0.5957, 0.4688, 0.5957, 0.5, 0.5957, 0.5, 0.5957, 0.5, 0.5564, 0.5, 0.5564, 0.4688, 0.5564, 0.4688, 0.5564, 0.5313, 0.5564, 0.5312, 0.5957, 0.5, 0.5957, 0.5, 0.5564, 0.5, 0.5957, 0.5, 0.5957, 0.5312, 0.5957, 0.5312, 0.5957, 0.5313, 0.5564, 0.5313, 0.5564, 0.5, 0.5564, 0.5, 0.5564, 0.5625, 0.5564, 0.5625, 0.5957, 0.5312, 0.5957, 0.5313, 0.5564, 0.5312, 0.5957, 0.5312, 0.5957, 0.5625, 0.5957, 0.5625, 0.5957, 0.5625, 0.5564, 0.5625, 0.5564, 0.5313, 0.5564, 0.5313, 0.5564, 0.5938, 0.5564, 0.5938, 0.5957, 0.5625, 0.5957, 0.5625, 0.5564, 0.5625, 0.5957, 0.5625, 0.5957, 0.5938, 0.5957, 0.5938, 0.5957, 0.5938, 0.5564, 0.5938, 0.5564, 0.5625, 0.5564, 0.5625, 0.5564, 0.625, 0.5564, 0.625, 0.5957, 0.5938, 0.5957, 0.5938, 0.5564, 0.5938, 0.5957, 0.5938, 0.5957, 0.625, 0.5957, 0.625, 0.5957, 0.625, 0.5564, 0.625, 0.5564, 0.5938, 0.5564, 0.5938, 0.5564, 0.6562, 0.5564, 0.6562, 0.5957, 0.625, 0.5957, 0.625, 0.5564, 0.625, 0.5957, 0.625, 0.5957, 0.6562, 0.5957, 0.6562, 0.5957, 0.6562, 0.5564, 0.6562, 0.5564, 0.625, 0.5564, 0.625, 0.5564, 0.6875, 0.5564, 0.6875, 0.5957, 0.6562, 0.5957, 0.6562, 0.5564, 0.6562, 0.5957, 0.6562, 0.5957, 0.6875, 0.5957, 0.6875, 0.5957, 0.6875, 0.5564, 0.6875, 0.5564, 0.6562, 0.5564, 0.6562, 0.5564, 0.7188, 0.5564, 0.7188, 0.5957, 0.6875, 0.5957, 0.6875, 0.5564, 0.6875, 0.5957, 0.6875, 0.5957, 0.7188, 0.5957, 0.7188, 0.5957, 0.7188, 0.5564, 0.7188, 0.5564, 0.6875, 0.5564, 0.6875, 0.5564, 0.75, 0.5564, 0.75, 0.5957, 0.7188, 0.5957, 0.7188, 0.5564, 0.7188, 0.5957, 0.7188, 0.5957, 0.75, 0.5957, 0.75, 0.5957, 0.75, 0.5564, 0.75, 0.5564, 0.7188, 0.5564, 0.7188, 0.5564, 0.7812, 0.5564, 0.7812, 0.5957, 0.75, 0.5957, 0.75, 0.5564, 0.75, 0.5957, 0.75, 0.5957, 0.7812, 0.5957, 0.7812, 0.5957, 0.7812, 0.5564, 0.7812, 0.5564, 0.75, 0.5564, 0.75, 0.5564, 0.8125, 0.5564, 0.8125, 0.5957, 0.7812, 0.5957, 0.7812, 0.5564, 0.7812, 0.5957, 0.7812, 0.5957, 0.8125, 0.5957, 0.8125, 0.5957, 0.8125, 0.5564, 0.8125, 0.5564, 0.7812, 0.5564, 0.7812, 0.5564, 0.8438, 0.5564, 0.8438, 0.5957, 0.8125, 0.5957, 0.8125, 0.5564, 0.8125, 0.5957, 0.8125, 0.5957, 0.8438, 0.5957, 0.8438, 0.5957, 0.8438, 0.5564, 0.8438, 0.5564, 0.8125, 0.5564, 0.8125, 0.5564, 0.875, 0.5564, 0.875, 0.5957, 0.8438, 0.5957, 0.8438, 0.5564, 0.8438, 0.5957, 0.8438, 0.5957, 0.875, 0.5957, 0.875, 0.5957, 0.875, 0.5564, 0.875, 0.5564, 0.8438, 0.5564, 0.8438, 0.5564, 0.9062, 0.5564, 0.9062, 0.5957, 0.875, 0.5957, 0.875, 0.5564, 0.875, 0.5957, 0.875, 0.5957, 0.9062, 0.5957, 0.9062, 0.5957, 0.9062, 0.5564, 0.9062, 0.5564, 0.875, 0.5564, 0.875, 0.5564, 0.9375, 0.5564, 0.9375, 0.5957, 0.9062, 0.5957, 0.9062, 0.5564, 0.9062, 0.5957, 0.9062, 0.5957, 0.9375, 0.5957, 0.9375, 0.5957, 0.9375, 0.5564, 0.9375, 0.5564, 0.9062, 0.5564, 0.9062, 0.5564, 0.9688, 0.5564, 0.9688, 0.5957, 0.9375, 0.5957, 0.9375, 0.5564, 0.9375, 0.5957, 0.9375, 0.5957, 0.9688, 0.5957, 0.9688, 0.5957, 0.9688, 0.5564, 0.9688, 0.5564, 0.9375, 0.5564, 0.9375, 0.5564, 1.0, 0.5564, 1.0, 0.5957, 0.9688, 0.5957, 0.9688, 0.5564, 0.9688, 0.5957, 0.9688, 0.5957, 1.0, 0.5957, 1.0, 0.5957, 1.0, 0.5564, 1.0, 0.5564, 0.9688, 0.5564, 0.9688, 0.5564, 0.2968, 0.4854, 0.25, 0.49, 0.2032, 0.4854, 0.1582, 0.4717, 0.1167, 0.4496, 0.08029, 0.4197, 0.05045, 0.3833, 0.02827, 0.3418, 0.01461, 0.2968, 0.01, 0.25, 0.01461, 0.2032, 0.02827, 0.1582, 0.05045, 0.1167, 0.08029, 0.08029, 0.1167, 0.05045, 0.1582, 0.02827, 0.2032, 0.01461, 0.25, 0.01, 0.2968, 0.01461, 0.3418, 0.02827, 0.3833, 0.05045, 0.4197, 0.08029, 0.4496, 0.1167, 0.4717, 0.1582, 0.4854, 0.2032, 0.49, 0.25, 0.4854, 0.2968, 0.4717, 0.3418, 0.4496, 0.3833, 0.4197, 0.4197, 0.3833, 0.4496, 0.3418, 0.4717, 0.9375, 1.0, 0.9688, 1.0, 0.9688, 1.0, 0.9375, 1.0, 0.6562, 1.0, 0.6875, 1.0, 0.6875, 1.0, 0.6562, 1.0, 0.375, 1.0, 0.4062, 1.0, 0.4062, 1.0, 0.375, 1.0, 0.09375, 1.0, 0.125, 1.0, 0.125, 1.0, 0.09375, 1.0, 0.7812, 1.0, 0.8125, 1.0, 0.8125, 1.0, 0.7812, 1.0, 0.5, 1.0, 0.5312, 1.0, 0.5312, 1.0, 0.5, 1.0, 0.2188, 1.0, 0.25, 1.0, 0.25, 1.0, 0.2188, 1.0, 0.9062, 1.0, 0.9375, 1.0, 0.9375, 1.0, 0.9062, 1.0, 0.625, 1.0, 0.6562, 1.0, 0.6562, 1.0, 0.625, 1.0, 0.3438, 1.0, 0.375, 1.0, 0.375, 1.0, 0.3438, 1.0, 0.0625, 1.0, 0.09375, 1.0, 0.09375, 1.0, 0.0625, 1.0, 0.75, 1.0, 0.7812, 1.0, 0.7812, 1.0, 0.75, 1.0, 0.4688, 1.0, 0.5, 1.0, 0.5, 1.0, 0.4688, 1.0, 0.1875, 1.0, 0.2188, 1.0, 0.2188, 1.0, 0.1875, 1.0, 0.875, 1.0, 0.9062, 1.0, 0.9062, 1.0, 0.875, 1.0, 0.5938, 1.0, 0.625, 1.0, 0.625, 1.0, 0.5938, 1.0, 0.3125, 1.0, 0.3438, 1.0, 0.3438, 1.0, 0.3125, 1.0, 0.03125, 1.0, 0.0625, 1.0, 0.0625, 1.0, 0.03125, 1.0, 0.7188, 1.0, 0.75, 1.0, 0.75, 1.0, 0.7188, 1.0, 0.4375, 1.0, 0.4688, 1.0, 0.4688, 1.0, 0.4375, 1.0, 0.1562, 1.0, 0.1875, 1.0, 0.1875, 1.0, 0.1562, 1.0, 0.8438, 1.0, 0.875, 1.0, 0.875, 1.0, 0.8438, 1.0, 0.5625, 1.0, 0.5938, 1.0, 0.5938, 1.0, 0.5625, 1.0, 0.2812, 1.0, 0.3125, 1.0, 0.3125, 1.0, 0.2812, 1.0, 0.9688, 1.0, 1.0, 1.0, 1.0, 1.0, 0.9688, 1.0, 0.0, 1.0, 0.03125, 1.0, 0.03125, 1.0, 0.0, 1.0, 0.6875, 1.0, 0.7188, 1.0, 0.7188, 1.0, 0.6875, 1.0, 0.4062, 1.0, 0.4375, 1.0, 0.4375, 1.0, 0.4062, 1.0, 0.125, 1.0, 0.1562, 1.0, 0.1562, 1.0, 0.125, 1.0, 0.8125, 1.0, 0.8438, 1.0, 0.8438, 1.0, 0.8125, 1.0, 0.5312, 1.0, 0.5625, 1.0, 0.5625, 1.0, 0.5312, 1.0, 0.25, 0.49, 0.25, 0.25, 0.2968, 0.4854, 0.2968, 0.4854, 0.25, 0.25, 0.3418, 0.4717, 0.3418, 0.4717, 0.25, 0.25, 0.3833, 0.4496, 0.3833, 0.4496, 0.25, 0.25, 0.4197, 0.4197, 0.4197, 0.4197, 0.25, 0.25, 0.4496, 0.3833, 0.4496, 0.3833, 0.25, 0.25, 0.4717, 0.3418, 0.4717, 0.3418, 0.25, 0.25, 0.4854, 0.2968, 0.4854, 0.2968, 0.25, 0.25, 0.49, 0.25, 0.49, 0.25, 0.25, 0.25, 0.4854, 0.2032, 0.4854, 0.2032, 0.25, 0.25, 0.4717, 0.1582, 0.4717, 0.1582, 0.25, 0.25, 0.3498, 0.1833, 0.4496, 0.1167, 0.4496, 0.1167, 0.3498, 0.1833, 0.25, 0.25, 0.4197, 0.08029, 0.4197, 0.08029, 0.25, 0.25, 0.3833, 0.05045, 0.3833, 0.05045, 0.25, 0.25, 0.3418, 0.02827, 0.3418, 0.02827, 0.25, 0.25, 0.2968, 0.01461, 0.2968, 0.01461, 0.25, 0.25, 0.25, 0.01, 0.25, 0.01, 0.25, 0.25, 0.2032, 0.01461, 0.2032, 0.01461, 0.25, 0.25, 0.1582, 0.02827, 0.1582, 0.02827, 0.25, 0.25, 0.1167, 0.05045, 0.1167, 0.05045, 0.25, 0.25, 0.08029, 0.08029, 0.08029, 0.08029, 0.25, 0.25, 0.1502, 0.1833, 0.05045, 0.1167, 0.05045, 0.1167, 0.1502, 0.1833, 0.25, 0.25, 0.1946, 0.227, 0.1391, 0.2041, 0.0837, 0.1811, 0.02827, 0.1582, 0.02827, 0.1582, 0.0837, 0.1811, 0.1391, 0.2041, 0.1946, 0.227, 0.25, 0.25, 0.1323, 0.2266, 0.01461, 0.2032, 0.01461, 0.2032, 0.1323, 0.2266, 0.25, 0.25, 0.202, 0.25, 0.154, 0.25, 0.106, 0.25, 0.058, 0.25, 0.01, 0.25, 0.01, 0.25, 0.058, 0.25, 0.106, 0.25, 0.154, 0.25, 0.202, 0.25, 0.25, 0.25, 0.01461, 0.2968, 0.01461, 0.2968, 0.25, 0.25, 0.02827, 0.3418, 0.02827, 0.3418, 0.25, 0.25, 0.05045, 0.3833, 0.05045, 0.3833, 0.25, 0.25, 0.08029, 0.4197, 0.08029, 0.4197, 0.25, 0.25, 0.1167, 0.4496, 0.1167, 0.4496, 0.25, 0.25, 0.1582, 0.4717, 0.75, 0.49, 0.7968, 0.4854, 0.8418, 0.4717, 0.8833, 0.4496, 0.9197, 0.4197, 0.9496, 0.3833, 0.9717, 0.3418, 0.9854, 0.2968, 0.99, 0.25, 0.9854, 0.2032, 0.9717, 0.1582, 0.9496, 0.1167, 0.9197, 0.08029, 0.8833, 0.05045, 0.8418, 0.02827, 0.7968, 0.01461, 0.75, 0.01, 0.7032, 0.01461, 0.6582, 0.02827, 0.6167, 0.05045, 0.5803, 0.08029, 0.5504, 0.1167, 0.5283, 0.1582, 0.5146, 0.2032, 0.51, 0.25, 0.5146, 0.2968, 0.5283, 0.3418, 0.5504, 0.3833, 0.5803, 0.4197, 0.6167, 0.4496, 0.6582, 0.4717, 0.7032, 0.4854, 0.1582, 0.4717, 0.25, 0.25, 0.2032, 0.4854, 0.2032, 0.4854, 0.25, 0.25, 0.25, 0.49, 0.0, 0.0, 0.0, 0.0, 0.0, 0.0, 0.0, 0.0, 0.0, 0.0, 0.0, 0.0, 0.0, 0.0, 0.0, 0.0, 0.0, 0.0, 0.0, 0.0, 0.0, 0.0, 0.0, 0.0, 0.0, 0.0, 0.0, 0.0, 0.0, 0.0, 0.0, 0.0, 0.0, 0.0, 0.0, 0.0, 0.0, 0.0, 0.0, 0.0, 0.0, 0.0, 0.0, 0.0, 0.0, 0.0, 0.0, 0.0, 0.0, 0.0, 0.0, 0.0, 0.0, 0.0, 0.0, 0.0, 0.0, 0.0, 0.0, 0.0, 0.0, 0.0, 0.0, 0.0, 0.0, 0.0, 0.0, 0.0, 0.0, 0.0, 0.0, 0.0, 0.0, 0.0, 0.0, 0.0, 0.0, 0.0, 0.0, 0.0, 0.0, 0.0, 0.0, 0.0, 0.0, 0.0, 0.0, 0.0, 0.0, 0.0, 0.0, 0.0, 0.0, 0.0, 0.0, 0.0, 0.0, 0.0, 0.0, 0.0, 0.0, 0.0, 0.0, 0.0, 0.0, 0.0, 0.0, 0.0, 0.0, 0.0, 0.0, 0.0, 0.0, 0.0, 0.0, 0.0, 0.0, 0.0, 0.0, 0.0, 0.0, 0.0, 0.0, 0.0, 0.0, 0.0, 0.0, 0.0, 0.0, 0.0, 0.0, 0.0, 0.0, 0.0, 0.0, 0.0, 0.0, 0.0, 0.0, 0.0, 0.0, 0.0, 0.0, 0.0, 0.0, 0.0, 0.0, 0.0, 0.0, 0.0, 0.0, 0.0, 0.0, 0.0, 0.0, 0.0, 0.0, 0.0, 0.0, 0.0, 0.0, 0.0, 0.0, 0.0, 0.0, 0.0, 0.0, 0.0, 0.0, 0.0, 0.0, 0.0, 0.0, 0.0, 0.0, 0.0, 0.0, 0.0, 0.0, 0.0, 0.0, 0.0, 0.0, 0.0, 0.0, 0.0, 0.0, 0.0, 0.0, 0.0, 0.0, 0.0, 0.0, 0.0, 0.0, 0.0, 0.0, 0.0, 0.0, 0.0, 0.0, 0.0, 0.0, 0.0, 0.0, 0.0, 0.0, 0.0, 0.0, 0.0, 0.0, 0.0, 0.0, 0.0, 0.0, 0.0, 0.0, 0.0, 0.0, 0.0, 0.0, 0.0, 0.0, 0.0, 0.0, 0.0, 0.0, 0.0, 0.0, 0.0, 0.0, 0.0, 0.0, 0.0, 0.0, 0.0, 0.0, 0.0, 0.0, 0.0, 0.0, 0.0, 0.0, 0.0, 0.0, 0.0, 0.0, 0.0, 0.0, 0.0, 0.0, 0.0, 0.0, 0.0, 0.0, 0.0, 0.0, 0.0, 0.0, 0.0, 0.0, 0.0, 0.0, 0.0, 0.0, 0.0, 0.0, 0.0, 0.0, 0.0, 0.0, 0.0, 0.0, 0.0, 0.0, 0.0, 0.0, 0.0, 0.0, 0.0, 0.0, 0.0, 0.0, 0.0, 0.0, 0.0, 0.0, 0.0, 0.0, 0.0, 0.0, 0.0, 0.0, 0.0, 0.0, 0.0, 0.0, 0.0, 0.0, 0.0, 0.0, 0.0, 0.0, 0.0, 0.0, 0.0, 0.0, 0.0, 0.0, 0.0, 0.0, 0.0, 0.0, 0.0, 0.0, 0.0, 0.0, 0.0, 0.0, 0.0, 0.0, 0.0, 0.0, 0.0, 0.0, 0.0, 0.0, 0.0, 0.0, 0.0, 0.0, 0.0, 0.0, 0.0, 0.0, 0.0, 0.0, 0.0, 0.0, 0.0, 0.0, 0.0, 0.0, 0.0, 0.0, 0.0, 0.0, 0.0, 0.0, 0.0, 0.0, 0.0, 0.0, 0.0, 0.0, 0.0, 0.0, 0.0, 0.0, 0.0, 0.0, 0.0, 0.0, 0.0, 0.0, 0.0, 0.0, 0.0, 0.0, 0.0, 0.0, 0.0, 0.0, 0.0, 0.0, 0.0, 0.0, 0.0, 0.0, 0.0, 0.0, 0.0, 0.0, 0.0])
me_cylinder.materials.append(mat_material_001)
me_cylinder.materials.append(mat_inner)
me_cylinder.materials.append(mat_tipbullet)
me_cylinder.materials.append(mat_material_002)
me_cylinder.use_remesh_fix_poles = True
me_cylinder.use_remesh_preserve_attributes = False
me_cylinder.update()
me_cylinder_001 = bpy.data.meshes.new('Cylinder.001')
me_cylinder_001.from_pydata([(0.0, 1.0, -1.0), (0.0, 1.0, 1.0), (0.1951, 0.9808, -1.0), (0.1951, 0.9808, 1.0), (0.3827, 0.9239, -1.0), (0.3827, 0.9239, 1.0), (0.5556, 0.8315, -1.0), (0.5556, 0.8315, 1.0), (0.7071, 0.7071, -1.0), (0.7071, 0.7071, 1.0), (0.8315, 0.5556, -1.0), (0.8315, 0.5556, 1.0), (0.9239, 0.3827, -1.0), (0.9239, 0.3827, 1.0), (0.9808, 0.1951, -1.0), (0.9808, 0.1951, 1.0), (1.0, -4.371e-08, -1.0), (1.0, -4.371e-08, 1.0), (0.9808, -0.1951, -1.0), (0.9808, -0.1951, 1.0), (0.9239, -0.3827, -1.0), (0.9239, -0.3827, 1.0), (0.8315, -0.5556, -1.0), (0.8315, -0.5556, 1.0), (0.7071, -0.7071, -1.0), (0.7071, -0.7071, 1.0), (0.5556, -0.8315, -1.0), (0.5556, -0.8315, 1.0), (0.3827, -0.9239, -1.0), (0.3827, -0.9239, 1.0), (0.1951, -0.9808, -1.0), (0.1951, -0.9808, 1.0), (-8.742e-08, -1.0, -1.0), (-8.742e-08, -1.0, 1.0), (-0.1951, -0.9808, -1.0), (-0.1951, -0.9808, 1.0), (-0.3827, -0.9239, -1.0), (-0.3827, -0.9239, 1.0), (-0.5556, -0.8315, -1.0), (-0.5556, -0.8315, 1.0), (-0.7071, -0.7071, -1.0), (-0.7071, -0.7071, 1.0), (-0.8315, -0.5556, -1.0), (-0.8315, -0.5556, 1.0), (-0.9239, -0.3827, -1.0), (-0.9239, -0.3827, 1.0), (-0.9808, -0.1951, -1.0), (-0.9808, -0.1951, 1.0), (-1.0, 1.192e-08, -1.0), (-1.0, 1.192e-08, 1.0), (-0.9808, 0.1951, -1.0), (-0.9808, 0.1951, 1.0), (-0.9239, 0.3827, -1.0), (-0.9239, 0.3827, 1.0), (-0.8315, 0.5556, -1.0), (-0.8315, 0.5556, 1.0), (-0.7071, 0.7071, -1.0), (-0.7071, 0.7071, 1.0), (-0.5556, 0.8315, -1.0), (-0.5556, 0.8315, 1.0), (-0.3827, 0.9239, -1.0), (-0.3827, 0.9239, 1.0), (-0.1951, 0.9808, -1.0), (-0.1951, 0.9808, 1.0), (0.0, 1.0, -0.6173), (0.1951, 0.9808, -0.6173), (0.3827, 0.9239, -0.6173), (0.5556, 0.8315, -0.6173), (0.7071, 0.7071, -0.6173), (0.8315, 0.5556, -0.6173), (0.9239, 0.3827, -0.6173), (0.9808, 0.1951, -0.6173), (1.0, -4.371e-08, -0.6173), (0.9808, -0.1951, -0.6173), (0.9239, -0.3827, -0.6173), (0.8315, -0.5556, -0.6173), (0.7071, -0.7071, -0.6173), (0.5556, -0.8315, -0.6173), (0.3827, -0.9239, -0.6173), (0.1951, -0.9808, -0.6173), (-8.742e-08, -1.0, -0.6173), (-0.1951, -0.9808, -0.6173), (-0.3827, -0.9239, -0.6173), (-0.5556, -0.8315, -0.6173), (-0.7071, -0.7071, -0.6173), (-0.8315, -0.5556, -0.6173), (-0.9239, -0.3827, -0.6173), (-0.9808, -0.1951, -0.6173), (-1.0, 1.192e-08, -0.6173), (-0.9808, 0.1951, -0.6173), (-0.9239, 0.3827, -0.6173), (-0.8315, 0.5556, -0.6173), (-0.7071, 0.7071, -0.6173), (-0.5556, 0.8315, -0.6173), (-0.3827, 0.9239, -0.6173), (-0.1951, 0.9808, -0.6173), (0.0, 1.0, -0.6173), (0.1951, 0.9808, -0.6173), (0.3827, 0.9239, -0.6173), (0.5556, 0.8315, -0.6173), (0.7071, 0.7071, -0.6173), (0.8315, 0.5556, -0.6173), (0.9239, 0.3827, -0.6173), (0.9808, 0.1951, -0.6173), (1.0, -4.371e-08, -0.6173), (0.9808, -0.1951, -0.6173), (0.9239, -0.3827, -0.6173), (0.8315, -0.5556, -0.6173), (0.7071, -0.7071, -0.6173), (0.5556, -0.8315, -0.6173), (0.3827, -0.9239, -0.6173), (0.1951, -0.9808, -0.6173), (-8.742e-08, -1.0, -0.6173), (-0.1951, -0.9808, -0.6173), (-0.3827, -0.9239, -0.6173), (-0.5556, -0.8315, -0.6173), (-0.7071, -0.7071, -0.6173), (-0.8315, -0.5556, -0.6173), (-0.9239, -0.3827, -0.6173), (-0.9808, -0.1951, -0.6173), (-1.0, 1.192e-08, -0.6173), (-0.9808, 0.1951, -0.6173), (-0.9239, 0.3827, -0.6173), (-0.8315, 0.5556, -0.6173), (-0.7071, 0.7071, -0.6173), (-0.5556, 0.8315, -0.6173), (-0.3827, 0.9239, -0.6173), (-0.1951, 0.9808, -0.6173), (0.1951, 0.9808, -0.7743), (0.3827, 0.9239, -0.7743), (0.5556, 0.8315, -0.7743), (0.7071, 0.7071, -0.7743), (0.8315, 0.5556, -0.7743), (0.9239, 0.3827, -0.7743), (0.9808, 0.1951, -0.7743), (1.0, -4.371e-08, -0.7743), (0.9808, -0.1951, -0.7743), (0.9239, -0.3827, -0.7743), (0.8315, -0.5556, -0.7743), (0.7071, -0.7071, -0.7743), (0.5556, -0.8315, -0.7743), (0.3827, -0.9239, -0.7743), (0.1951, -0.9808, -0.7743), (-8.742e-08, -1.0, -0.7743), (-0.1951, -0.9808, -0.7743), (-0.3827, -0.9239, -0.7743), (-0.5556, -0.8315, -0.7743), (-0.7071, -0.7071, -0.7743), (-0.8315, -0.5556, -0.7743), (-0.9239, -0.3827, -0.7743), (-0.9808, -0.1951, -0.7743), (-1.0, 1.192e-08, -0.7743), (-0.9808, 0.1951, -0.7743), (-0.9239, 0.3827, -0.7743), (-0.8315, 0.5556, -0.7743), (-0.7071, 0.7071, -0.7743), (-0.5556, 0.8315, -0.7743), (-0.3827, 0.9239, -0.7743), (-0.1951, 0.9808, -0.7743), (0.0, 1.0, -0.7743), (-0.1809, 0.8371, -0.7743), (-0.1809, 0.8371, -0.6173), (0.01415, 0.8563, -0.6173), (0.01415, 0.8563, -0.7743), (-0.3408, 0.7857, -0.7743), (-0.3408, 0.7857, -0.6173), (-0.1532, 0.8426, -0.6173), (-0.1532, 0.8426, -0.7743), (-0.4875, 0.7042, -0.7743), (-0.4875, 0.7042, -0.6173), (-0.3146, 0.7966, -0.6173), (-0.3146, 0.7966, -0.7743), (-0.6155, 0.5955, -0.7743), (-0.6155, 0.5955, -0.6173), (-0.464, 0.7199, -0.6173), (-0.464, 0.7199, -0.7743), (-0.7199, 0.464, -0.7743), (-0.7199, 0.464, -0.6173), (-0.5955, 0.6155, -0.6173), (-0.5955, 0.6155, -0.7743), (-0.7966, 0.3146, -0.7743), (-0.7966, 0.3146, -0.6173), (-0.7042, 0.4875, -0.6173), (-0.7042, 0.4875, -0.7743), (-0.8426, 0.1532, -0.7743), (-0.8426, 0.1532, -0.6173), (-0.7857, 0.3408, -0.6173), (-0.7857, 0.3408, -0.7743), (-0.8563, -0.01415, -0.7743), (-0.8563, -0.01415, -0.6173), (-0.8371, 0.1809, -0.6173), (-0.8371, 0.1809, -0.7743), (-0.8371, -0.1809, -0.7743), (-0.8371, -0.1809, -0.6173), (-0.8563, 0.01415, -0.6173), (-0.8563, 0.01415, -0.7743), (-0.7857, -0.3408, -0.7743), (-0.7857, -0.3408, -0.6173), (-0.8426, -0.1532, -0.6173), (-0.8426, -0.1532, -0.7743), (-0.7042, -0.4875, -0.7743), (-0.7042, -0.4875, -0.6173), (-0.7966, -0.3146, -0.6173), (-0.7966, -0.3146, -0.7743), (-0.5955, -0.6155, -0.7743), (-0.5955, -0.6155, -0.6173), (-0.7199, -0.464, -0.6173), (-0.7199, -0.464, -0.7743), (-0.464, -0.7199, -0.7743), (-0.464, -0.7199, -0.6173), (-0.6155, -0.5955, -0.6173), (-0.6155, -0.5955, -0.7743), (-0.3146, -0.7966, -0.7743), (-0.3146, -0.7966, -0.6173), (-0.4875, -0.7042, -0.6173), (-0.4875, -0.7042, -0.7743), (-0.1532, -0.8426, -0.7743), (-0.1532, -0.8426, -0.6173), (-0.3408, -0.7857, -0.6173), (-0.3408, -0.7857, -0.7743), (0.01415, -0.8563, -0.7743), (0.01415, -0.8563, -0.6173), (-0.1809, -0.8371, -0.6173), (-0.1809, -0.8371, -0.7743), (0.1809, -0.8371, -0.7743), (0.1809, -0.8371, -0.6173), (-0.01415, -0.8563, -0.6173), (-0.01415, -0.8563, -0.7743), (0.3408, -0.7857, -0.7743), (0.3408, -0.7857, -0.6173), (0.1532, -0.8426, -0.6173), (0.1532, -0.8426, -0.7743), (0.4875, -0.7042, -0.7743), (0.4875, -0.7042, -0.6173), (0.3146, -0.7966, -0.6173), (0.3146, -0.7966, -0.7743), (0.6155, -0.5955, -0.7743), (0.6155, -0.5955, -0.6173), (0.464, -0.7199, -0.6173), (0.464, -0.7199, -0.7743), (0.7199, -0.464, -0.7743), (0.7199, -0.464, -0.6173), (0.5955, -0.6155, -0.6173), (0.5955, -0.6155, -0.7743), (0.7966, -0.3146, -0.7743), (0.7966, -0.3146, -0.6173), (0.7042, -0.4875, -0.6173), (0.7042, -0.4875, -0.7743), (0.8426, -0.1532, -0.7743), (0.8426, -0.1532, -0.6173), (0.7857, -0.3408, -0.6173), (0.7857, -0.3408, -0.7743), (0.8563, 0.01415, -0.7743), (0.8563, 0.01415, -0.6173), (0.8371, -0.1809, -0.6173), (0.8371, -0.1809, -0.7743), (0.8371, 0.1809, -0.7743), (0.8371, 0.1809, -0.6173), (0.8563, -0.01415, -0.6173), (0.8563, -0.01415, -0.7743), (0.7857, 0.3408, -0.7743), (0.7857, 0.3408, -0.6173), (0.8426, 0.1532, -0.6173), (0.8426, 0.1532, -0.7743), (0.7042, 0.4875, -0.7743), (0.7042, 0.4875, -0.6173), (0.7966, 0.3146, -0.6173), (0.7966, 0.3146, -0.7743), (0.5955, 0.6155, -0.7743), (0.5955, 0.6155, -0.6173), (0.7199, 0.464, -0.6173), (0.7199, 0.464, -0.7743), (0.464, 0.7199, -0.7743), (0.464, 0.7199, -0.6173), (0.6155, 0.5955, -0.6173), (0.6155, 0.5955, -0.7743), (0.3146, 0.7966, -0.7743), (0.3146, 0.7966, -0.6173), (0.4875, 0.7042, -0.6173), (0.4875, 0.7042, -0.7743), (0.1532, 0.8426, -0.7743), (0.1532, 0.8426, -0.6173), (0.3408, 0.7857, -0.6173), (0.3408, 0.7857, -0.7743), (-0.01415, 0.8563, -0.7743), (-0.01415, 0.8563, -0.6173), (0.1809, 0.8371, -0.6173), (0.1809, 0.8371, -0.7743), (0.1951, 0.9808, 3.259), (0.0, 1.0, 3.259), (0.3827, 0.9239, 3.259), (0.5556, 0.8315, 3.259), (0.7071, 0.7071, 3.259), (0.8315, 0.5556, 3.259), (0.9239, 0.3827, 3.259), (0.9808, 0.1951, 3.259), (1.0, -4.371e-08, 3.259), (0.9808, -0.1951, 3.259), (0.9239, -0.3827, 3.259), (0.8315, -0.5556, 3.259), (0.7071, -0.7071, 3.259), (0.5556, -0.8315, 3.259), (0.3827, -0.9239, 3.259), (0.1951, -0.9808, 3.259), (-8.742e-08, -1.0, 3.259), (-0.1951, -0.9808, 3.259), (-0.3827, -0.9239, 3.259), (-0.5556, -0.8315, 3.259), (-0.7071, -0.7071, 3.259), (-0.8315, -0.5556, 3.259), (-0.9239, -0.3827, 3.259), (-0.9808, -0.1951, 3.259), (-1.0, 1.192e-08, 3.259), (-0.9808, 0.1951, 3.259), (-0.9239, 0.3827, 3.259), (-0.8315, 0.5556, 3.259), (-0.7071, 0.7071, 3.259), (-0.5556, 0.8315, 3.259), (-0.3827, 0.9239, 3.259), (-0.1951, 0.9808, 3.259), (-0.005405, 0.9861, 3.576), (0.1897, 0.9669, 3.576), (0.3773, 0.9099, 3.576), (0.5502, 0.8175, 3.576), (0.7017, 0.6932, 3.576), (0.8261, 0.5416, 3.576), (0.9185, 0.3688, 3.576), (0.9754, 0.1812, 3.576), (0.9946, -0.01393, 3.576), (0.9754, -0.209, 3.576), (0.9185, -0.3966, 3.576), (0.8261, -0.5695, 3.576), (0.7017, -0.721, 3.576), (0.5502, -0.8454, 3.576), (0.3773, -0.9378, 3.576), (0.1897, -0.9947, 3.576), (-0.005405, -1.014, 3.576), (-0.2005, -0.9947, 3.576), (-0.3881, -0.9378, 3.576), (-0.561, -0.8454, 3.576), (-0.7125, -0.721, 3.576), (-0.8369, -0.5695, 3.576), (-0.9293, -0.3966, 3.576), (-0.9862, -0.209, 3.576), (-1.005, -0.01393, 3.576), (-0.9862, 0.1812, 3.576), (-0.9293, 0.3688, 3.576), (-0.8369, 0.5416, 3.576), (-0.7125, 0.6932, 3.576), (-0.561, 0.8175, 3.576), (-0.3881, 0.9099, 3.576), (-0.2005, 0.9669, 3.576), (-0.01007, -0.01373, 5.319), (-0.2101, -0.01373, 4.922), (-0.4101, -0.01373, 4.526), (-0.6101, -0.01373, 4.129), (-0.8101, -0.01373, 3.732), (-0.241, -0.1094, 4.823), (-0.472, -0.2051, 4.327), (-0.703, -0.3007, 3.832), (-0.5005, -0.1113, 4.327), (-0.4258, -0.2915, 4.327), (0.4057, -0.2915, 4.327)], [], [(64, 1, 3, 65), (65, 3, 5, 66), (66, 5, 7, 67), (67, 7, 9, 68), (68, 9, 11, 69), (69, 11, 13, 70), (70, 13, 15, 71), (71, 15, 17, 72), (72, 17, 19, 73), (73, 19, 21, 74), (74, 21, 23, 75), (75, 23, 25, 76), (76, 25, 27, 77), (77, 27, 29, 78), (78, 29, 31, 79), (79, 31, 33, 80), (80, 33, 35, 81), (81, 35, 37, 82), (82, 37, 39, 83), (83, 39, 41, 84), (84, 41, 43, 85), (85, 43, 45, 86), (86, 45, 47, 87), (87, 47, 49, 88), (88, 49, 51, 89), (89, 51, 53, 90), (90, 53, 55, 91), (91, 55, 57, 92), (92, 57, 59, 93), (93, 59, 61, 94), (49, 47, 311, 312), (94, 61, 63, 95), (95, 63, 1, 64), (0, 2, 4, 6, 8, 10, 12, 14, 16, 18, 20, 22, 24, 26, 28, 30, 32, 34, 36, 38, 40, 42, 44, 46, 48, 50, 52, 54, 56, 58, 60, 62), (72, 71, 103, 104), (85, 84, 116, 117), (71, 70, 102, 103), (84, 83, 115, 116), (70, 69, 101, 102), (83, 82, 114, 115), (64, 95, 127, 96), (69, 68, 100, 101), (82, 81, 113, 114), (95, 94, 126, 127), (68, 67, 99, 100), (81, 80, 112, 113), (94, 93, 125, 126), (67, 66, 98, 99), (80, 79, 111, 112), (93, 92, 124, 125), (66, 65, 97, 98), (79, 78, 110, 111), (92, 91, 123, 124), (65, 64, 96, 97), (78, 77, 109, 110), (91, 90, 122, 123), (77, 76, 108, 109), (90, 89, 121, 122), (76, 75, 107, 108), (89, 88, 120, 121), (75, 74, 106, 107), (88, 87, 119, 120), (74, 73, 105, 106), (87, 86, 118, 119), (73, 72, 104, 105), (86, 85, 117, 118), (0, 159, 128, 2), (2, 128, 129, 4), (4, 129, 130, 6), (6, 130, 131, 8), (8, 131, 132, 10), (10, 132, 133, 12), (12, 133, 134, 14), (14, 134, 135, 16), (16, 135, 136, 18), (18, 136, 137, 20), (20, 137, 138, 22), (22, 138, 139, 24), (24, 139, 140, 26), (26, 140, 141, 28), (28, 141, 142, 30), (30, 142, 143, 32), (32, 143, 144, 34), (34, 144, 145, 36), (36, 145, 146, 38), (38, 146, 147, 40), (40, 147, 148, 42), (42, 148, 149, 44), (44, 149, 150, 46), (46, 150, 151, 48), (48, 151, 152, 50), (50, 152, 153, 52), (52, 153, 154, 54), (54, 154, 155, 56), (56, 155, 156, 58), (58, 156, 157, 60), (60, 157, 158, 62), (62, 158, 159, 0), (160, 161, 162, 163), (64, 162, 161, 95), (158, 160, 163, 159), (164, 165, 166, 167), (95, 166, 165, 94), (157, 164, 167, 158), (168, 169, 170, 171), (94, 170, 169, 93), (156, 168, 171, 157), (172, 173, 174, 175), (93, 174, 173, 92), (155, 172, 175, 156), (176, 177, 178, 179), (92, 178, 177, 91), (154, 176, 179, 155), (180, 181, 182, 183), (91, 182, 181, 90), (153, 180, 183, 154), (184, 185, 186, 187), (90, 186, 185, 89), (152, 184, 187, 153), (188, 189, 190, 191), (89, 190, 189, 88), (151, 188, 191, 152), (192, 193, 194, 195), (88, 194, 193, 87), (150, 192, 195, 151), (196, 197, 198, 199), (87, 198, 197, 86), (149, 196, 199, 150), (200, 201, 202, 203), (86, 202, 201, 85), (148, 200, 203, 149), (204, 205, 206, 207), (85, 206, 205, 84), (147, 204, 207, 148), (208, 209, 210, 211), (84, 210, 209, 83), (146, 208, 211, 147), (212, 213, 214, 215), (83, 214, 213, 82), (145, 212, 215, 146), (216, 217, 218, 219), (82, 218, 217, 81), (144, 216, 219, 145), (220, 221, 222, 223), (81, 222, 221, 80), (143, 220, 223, 144), (224, 225, 226, 227), (80, 226, 225, 79), (142, 224, 227, 143), (228, 229, 230, 231), (79, 230, 229, 78), (141, 228, 231, 142), (232, 233, 234, 235), (78, 234, 233, 77), (140, 232, 235, 141), (236, 237, 238, 239), (77, 238, 237, 76), (139, 236, 239, 140), (240, 241, 242, 243), (76, 242, 241, 75), (138, 240, 243, 139), (244, 245, 246, 247), (75, 246, 245, 74), (137, 244, 247, 138), (248, 249, 250, 251), (74, 250, 249, 73), (136, 248, 251, 137), (252, 253, 254, 255), (73, 254, 253, 72), (135, 252, 255, 136), (256, 257, 258, 259), (72, 258, 257, 71), (134, 256, 259, 135), (260, 261, 262, 263), (71, 262, 261, 70), (133, 260, 263, 134), (264, 265, 266, 267), (70, 266, 265, 69), (132, 264, 267, 133), (268, 269, 270, 271), (69, 270, 269, 68), (131, 268, 271, 132), (272, 273, 274, 275), (68, 274, 273, 67), (130, 272, 275, 131), (276, 277, 278, 279), (67, 278, 277, 66), (129, 276, 279, 130), (280, 281, 282, 283), (66, 282, 281, 65), (128, 280, 283, 129), (284, 285, 286, 287), (65, 286, 285, 64), (159, 284, 287, 128), (288, 289, 319, 318, 317, 316, 315, 314, 313, 312, 311, 310, 309, 308, 307, 306, 305, 304, 303, 302, 301, 300, 299, 298, 297, 296, 295, 294, 293, 292, 291, 290), (5, 3, 288, 290), (23, 21, 298, 299), (41, 39, 307, 308), (59, 57, 316, 317), (15, 13, 294, 295), (33, 31, 303, 304), (51, 49, 312, 313), (7, 5, 290, 291), (25, 23, 299, 300), (43, 41, 308, 309), (61, 59, 317, 318), (17, 15, 295, 296), (35, 33, 304, 305), (53, 51, 313, 314), (9, 7, 291, 292), (27, 25, 300, 301), (45, 43, 309, 310), (63, 61, 318, 319), (19, 17, 296, 297), (37, 35, 305, 306), (55, 53, 314, 315), (11, 9, 292, 293), (29, 27, 301, 302), (47, 45, 310, 311), (3, 1, 289, 288), (1, 63, 319, 289), (21, 19, 297, 298), (39, 37, 306, 307), (57, 55, 315, 316), (13, 11, 293, 294), (31, 29, 302, 303), (320, 352, 321), (321, 352, 322), (322, 352, 323), (323, 352, 324), (324, 352, 325), (325, 352, 326), (326, 352, 327), (327, 352, 328), (328, 352, 329), (329, 352, 330), (330, 352, 362, 331), (331, 362, 352, 332), (332, 352, 333), (333, 352, 334), (334, 352, 335), (335, 352, 336), (336, 352, 337), (337, 352, 338), (338, 352, 339), (339, 352, 340), (340, 352, 361, 341), (341, 361, 352, 357, 358, 359, 342), (342, 359, 358, 357, 352, 360, 343), (343, 360, 352, 353, 354, 355, 356, 344), (344, 356, 355, 354, 353, 352, 345), (345, 352, 346), (346, 352, 347), (347, 352, 348), (348, 352, 349), (349, 352, 350), (320, 321, 322, 323, 324, 325, 326, 327, 328, 329, 330, 331, 332, 333, 334, 335, 336, 337, 338, 339, 340, 341, 342, 343, 344, 345, 346, 347, 348, 349, 350, 351), (350, 352, 351), (351, 352, 320), (320, 321, 289), (320, 289, 319), (336, 304, 305), (351, 320, 319), (351, 319, 318), (321, 322, 288), (350, 351, 318), (337, 305, 306), (350, 318, 317), (322, 323, 290), (349, 350, 317), (292, 291, 323), (349, 317, 316), (292, 323, 324), (348, 349, 316), (293, 292, 324), (348, 316, 315), (293, 324, 325), (347, 348, 315), (294, 293, 325), (314, 315, 347), (294, 325, 326), (314, 347, 346), (313, 314, 346), (295, 294, 326), (313, 346, 345), (295, 326, 327), (312, 313, 345), (296, 295, 327), (312, 345, 344), (296, 327, 328), (311, 312, 344), (297, 296, 328), (311, 344, 343), (297, 328, 329), (298, 297, 329), (310, 311, 343), (298, 329, 330), (310, 343, 342), (299, 298, 330), (309, 310, 342), (299, 330, 331), (309, 342, 341), (331, 299, 300), (308, 309, 341), (332, 331, 300), (308, 341, 340), (332, 300, 301), (307, 308, 340), (333, 332, 301), (307, 340, 339), (339, 338, 307), (333, 301, 302), (323, 291, 290), (334, 333, 302), (334, 302, 303), (338, 337, 306), (335, 334, 303), (338, 306, 307), (335, 303, 304), (337, 336, 305), (336, 335, 304), (322, 290, 288), (321, 288, 289)])
me_cylinder_001.polygons.foreach_set('material_index', [0, 0, 0, 0, 0, 0, 0, 0, 0, 0, 0, 0, 0, 0, 0, 0, 0, 0, 0, 0, 0, 0, 0, 0, 0, 0, 0, 0, 0, 0, 0, 0, 0, 0, 0, 0, 0, 0, 0, 0, 0, 0, 0, 0, 0, 0, 0, 0, 0, 0, 0, 0, 0, 0, 0, 0, 0, 0, 0, 0, 0, 0, 0, 0, 0, 0, 0, 0, 0, 0, 0, 0, 0, 0, 0, 0, 0, 0, 0, 0, 0, 0, 0, 0, 0, 0, 0, 0, 0, 0, 0, 0, 0, 0, 0, 0, 0, 0, 1, 0, 0, 1, 0, 0, 1, 0, 0, 1, 0, 0, 1, 0, 0, 1, 0, 0, 1, 0, 0, 1, 0, 0, 1, 0, 0, 1, 0, 0, 1, 0, 0, 1, 0, 0, 1, 0, 0, 1, 0, 0, 1, 0, 0, 1, 0, 0, 1, 0, 0, 1, 0, 0, 1, 0, 0, 1, 0, 0, 1, 0, 0, 1, 0, 0, 1, 0, 0, 1, 0, 0, 1, 0, 0, 1, 0, 0, 1, 0, 0, 1, 0, 0, 1, 0, 0, 1, 0, 0, 1, 0, 0, 1, 0, 0, 0, 0, 0, 0, 0, 0, 0, 0, 0, 0, 0, 0, 0, 0, 0, 0, 0, 0, 0, 0, 0, 0, 0, 0, 0, 0, 0, 0, 0, 0, 0, 0, 2, 2, 2, 2, 2, 2, 2, 2, 2, 2, 2, 2, 2, 2, 2, 2, 2, 2, 2, 2, 2, 2, 2, 2, 2, 2, 2, 2, 2, 2, 0, 2, 2, 1, 1, 1, 1, 1, 1, 1, 1, 1, 1, 1, 1, 1, 1, 1, 1, 1, 1, 1, 1, 1, 1, 1, 1, 1, 1, 1, 1, 1, 1, 1, 1, 1, 1, 1, 1, 1, 1, 1, 1, 1, 1, 1, 1, 1, 1, 1, 1, 1, 1, 1, 1, 1, 1, 1, 1, 1, 1, 1, 1, 1, 1, 1, 1])
_uv = me_cylinder_001.uv_layers.new(name='UVMap')
_uv.uv.foreach_set('vector', [1.0, 0.5957, 1.0, 1.0, 0.9688, 1.0, 0.9688, 0.5957, 0.9688, 0.5957, 0.9688, 1.0, 0.9375, 1.0, 0.9375, 0.5957, 0.9375, 0.5957, 0.9375, 1.0, 0.9062, 1.0, 0.9062, 0.5957, 0.9062, 0.5957, 0.9062, 1.0, 0.875, 1.0, 0.875, 0.5957, 0.875, 0.5957, 0.875, 1.0, 0.8438, 1.0, 0.8438, 0.5957, 0.8438, 0.5957, 0.8438, 1.0, 0.8125, 1.0, 0.8125, 0.5957, 0.8125, 0.5957, 0.8125, 1.0, 0.7812, 1.0, 0.7812, 0.5957, 0.7812, 0.5957, 0.7812, 1.0, 0.75, 1.0, 0.75, 0.5957, 0.75, 0.5957, 0.75, 1.0, 0.7188, 1.0, 0.7188, 0.5957, 0.7188, 0.5957, 0.7188, 1.0, 0.6875, 1.0, 0.6875, 0.5957, 0.6875, 0.5957, 0.6875, 1.0, 0.6562, 1.0, 0.6562, 0.5957, 0.6562, 0.5957, 0.6562, 1.0, 0.625, 1.0, 0.625, 0.5957, 0.625, 0.5957, 0.625, 1.0, 0.5938, 1.0, 0.5938, 0.5957, 0.5938, 0.5957, 0.5938, 1.0, 0.5625, 1.0, 0.5625, 0.5957, 0.5625, 0.5957, 0.5625, 1.0, 0.5312, 1.0, 0.5312, 0.5957, 0.5312, 0.5957, 0.5312, 1.0, 0.5, 1.0, 0.5, 0.5957, 0.5, 0.5957, 0.5, 1.0, 0.4688, 1.0, 0.4688, 0.5957, 0.4688, 0.5957, 0.4688, 1.0, 0.4375, 1.0, 0.4375, 0.5957, 0.4375, 0.5957, 0.4375, 1.0, 0.4062, 1.0, 0.4062, 0.5957, 0.4062, 0.5957, 0.4062, 1.0, 0.375, 1.0, 0.375, 0.5957, 0.375, 0.5957, 0.375, 1.0, 0.3438, 1.0, 0.3438, 0.5957, 0.3438, 0.5957, 0.3438, 1.0, 0.3125, 1.0, 0.3125, 0.5957, 0.3125, 0.5957, 0.3125, 1.0, 0.2812, 1.0, 0.2812, 0.5957, 0.2812, 0.5957, 0.2812, 1.0, 0.25, 1.0, 0.25, 0.5957, 0.25, 0.5957, 0.25, 1.0, 0.2188, 1.0, 0.2188, 0.5957, 0.2188, 0.5957, 0.2188, 1.0, 0.1875, 1.0, 0.1875, 0.5957, 0.1875, 0.5957, 0.1875, 1.0, 0.1562, 1.0, 0.1562, 0.5957, 0.1562, 0.5957, 0.1562, 1.0, 0.125, 1.0, 0.125, 0.5957, 0.125, 0.5957, 0.125, 1.0, 0.09375, 1.0, 0.09375, 0.5957, 0.09375, 0.5957, 0.09375, 1.0, 0.0625, 1.0, 0.0625, 0.5957, 0.25, 1.0, 0.2812, 1.0, 0.2812, 1.0, 0.25, 1.0, 0.0625, 0.5957, 0.0625, 1.0, 0.03125, 1.0, 0.03125, 0.5957, 0.03125, 0.5957, 0.03125, 1.0, 0.0, 1.0, 0.0, 0.5957, 0.75, 0.49, 0.7968, 0.4854, 0.8418, 0.4717, 0.8833, 0.4496, 0.9197, 0.4197, 0.9496, 0.3833, 0.9717, 0.3418, 0.9854, 0.2968, 0.99, 0.25, 0.9854, 0.2032, 0.9717, 0.1582, 0.9496, 0.1167, 0.9197, 0.08029, 0.8833, 0.05045, 0.8418, 0.02827, 0.7968, 0.01461, 0.75, 0.01, 0.7032, 0.01461, 0.6582, 0.02827, 0.6167, 0.05045, 0.5803, 0.08029, 0.5504, 0.1167, 0.5283, 0.1582, 0.5146, 0.2032, 0.51, 0.25, 0.5146, 0.2968, 0.5283, 0.3418, 0.5504, 0.3833, 0.5803, 0.4197, 0.6167, 0.4496, 0.6582, 0.4717, 0.7032, 0.4854, 0.75, 0.5957, 0.7812, 0.5957, 0.7812, 0.5957, 0.75, 0.5957, 0.3438, 0.5957, 0.375, 0.5957, 0.375, 0.5957, 0.3438, 0.5957, 0.7812, 0.5957, 0.8125, 0.5957, 0.8125, 0.5957, 0.7812, 0.5957, 0.375, 0.5957, 0.4062, 0.5957, 0.4062, 0.5957, 0.375, 0.5957, 0.8125, 0.5957, 0.8438, 0.5957, 0.8438, 0.5957, 0.8125, 0.5957, 0.4062, 0.5957, 0.4375, 0.5957, 0.4375, 0.5957, 0.4062, 0.5957, 0.0, 0.5957, 0.03125, 0.5957, 0.03125, 0.5957, 0.0, 0.5957, 0.8438, 0.5957, 0.875, 0.5957, 0.875, 0.5957, 0.8438, 0.5957, 0.4375, 0.5957, 0.4688, 0.5957, 0.4688, 0.5957, 0.4375, 0.5957, 0.03125, 0.5957, 0.0625, 0.5957, 0.0625, 0.5957, 0.03125, 0.5957, 0.875, 0.5957, 0.9062, 0.5957, 0.9062, 0.5957, 0.875, 0.5957, 0.4688, 0.5957, 0.5, 0.5957, 0.5, 0.5957, 0.4688, 0.5957, 0.0625, 0.5957, 0.09375, 0.5957, 0.09375, 0.5957, 0.0625, 0.5957, 0.9062, 0.5957, 0.9375, 0.5957, 0.9375, 0.5957, 0.9062, 0.5957, 0.5, 0.5957, 0.5312, 0.5957, 0.5312, 0.5957, 0.5, 0.5957, 0.09375, 0.5957, 0.125, 0.5957, 0.125, 0.5957, 0.09375, 0.5957, 0.9375, 0.5957, 0.9688, 0.5957, 0.9688, 0.5957, 0.9375, 0.5957, 0.5312, 0.5957, 0.5625, 0.5957, 0.5625, 0.5957, 0.5312, 0.5957, 0.125, 0.5957, 0.1562, 0.5957, 0.1562, 0.5957, 0.125, 0.5957, 0.9688, 0.5957, 1.0, 0.5957, 1.0, 0.5957, 0.9688, 0.5957, 0.5625, 0.5957, 0.5938, 0.5957, 0.5938, 0.5957, 0.5625, 0.5957, 0.1562, 0.5957, 0.1875, 0.5957, 0.1875, 0.5957, 0.1562, 0.5957, 0.5938, 0.5957, 0.625, 0.5957, 0.625, 0.5957, 0.5938, 0.5957, 0.1875, 0.5957, 0.2188, 0.5957, 0.2188, 0.5957, 0.1875, 0.5957, 0.625, 0.5957, 0.6562, 0.5957, 0.6562, 0.5957, 0.625, 0.5957, 0.2188, 0.5957, 0.25, 0.5957, 0.25, 0.5957, 0.2188, 0.5957, 0.6562, 0.5957, 0.6875, 0.5957, 0.6875, 0.5957, 0.6562, 0.5957, 0.25, 0.5957, 0.2812, 0.5957, 0.2812, 0.5957, 0.25, 0.5957, 0.6875, 0.5957, 0.7188, 0.5957, 0.7188, 0.5957, 0.6875, 0.5957, 0.2812, 0.5957, 0.3125, 0.5957, 0.3125, 0.5957, 0.2812, 0.5957, 0.7188, 0.5957, 0.75, 0.5957, 0.75, 0.5957, 0.7188, 0.5957, 0.3125, 0.5957, 0.3438, 0.5957, 0.3438, 0.5957, 0.3125, 0.5957, 1.0, 0.5, 1.0, 0.5564, 0.9688, 0.5564, 0.9688, 0.5, 0.9688, 0.5, 0.9688, 0.5564, 0.9375, 0.5564, 0.9375, 0.5, 0.9375, 0.5, 0.9375, 0.5564, 0.9062, 0.5564, 0.9062, 0.5, 0.9062, 0.5, 0.9062, 0.5564, 0.875, 0.5564, 0.875, 0.5, 0.875, 0.5, 0.875, 0.5564, 0.8438, 0.5564, 0.8438, 0.5, 0.8438, 0.5, 0.8438, 0.5564, 0.8125, 0.5564, 0.8125, 0.5, 0.8125, 0.5, 0.8125, 0.5564, 0.7812, 0.5564, 0.7812, 0.5, 0.7812, 0.5, 0.7812, 0.5564, 0.75, 0.5564, 0.75, 0.5, 0.75, 0.5, 0.75, 0.5564, 0.7188, 0.5564, 0.7188, 0.5, 0.7188, 0.5, 0.7188, 0.5564, 0.6875, 0.5564, 0.6875, 0.5, 0.6875, 0.5, 0.6875, 0.5564, 0.6562, 0.5564, 0.6562, 0.5, 0.6562, 0.5, 0.6562, 0.5564, 0.625, 0.5564, 0.625, 0.5, 0.625, 0.5, 0.625, 0.5564, 0.5938, 0.5564, 0.5938, 0.5, 0.5938, 0.5, 0.5938, 0.5564, 0.5625, 0.5564, 0.5625, 0.5, 0.5625, 0.5, 0.5625, 0.5564, 0.5313, 0.5564, 0.5312, 0.5, 0.5312, 0.5, 0.5313, 0.5564, 0.5, 0.5564, 0.5, 0.5, 0.5, 0.5, 0.5, 0.5564, 0.4688, 0.5564, 0.4688, 0.5, 0.4688, 0.5, 0.4688, 0.5564, 0.4375, 0.5564, 0.4375, 0.5, 0.4375, 0.5, 0.4375, 0.5564, 0.4062, 0.5564, 0.4062, 0.5, 0.4062, 0.5, 0.4062, 0.5564, 0.375, 0.5564, 0.375, 0.5, 0.375, 0.5, 0.375, 0.5564, 0.3438, 0.5564, 0.3438, 0.5, 0.3438, 0.5, 0.3438, 0.5564, 0.3125, 0.5564, 0.3125, 0.5, 0.3125, 0.5, 0.3125, 0.5564, 0.2812, 0.5564, 0.2812, 0.5, 0.2812, 0.5, 0.2812, 0.5564, 0.25, 0.5564, 0.25, 0.5, 0.25, 0.5, 0.25, 0.5564, 0.2188, 0.5564, 0.2188, 0.5, 0.2188, 0.5, 0.2188, 0.5564, 0.1875, 0.5564, 0.1875, 0.5, 0.1875, 0.5, 0.1875, 0.5564, 0.1562, 0.5564, 0.1562, 0.5, 0.1562, 0.5, 0.1562, 0.5564, 0.125, 0.5564, 0.125, 0.5, 0.125, 0.5, 0.125, 0.5564, 0.09375, 0.5564, 0.09375, 0.5, 0.09375, 0.5, 0.09375, 0.5564, 0.0625, 0.5564, 0.0625, 0.5, 0.0625, 0.5, 0.0625, 0.5564, 0.03125, 0.5564, 0.03125, 0.5, 0.03125, 0.5, 0.03125, 0.5564, 0.0, 0.5564, 0.0, 0.5, 0.03125, 0.5564, 0.03125, 0.5957, 0.0, 0.5957, 0.0, 0.5564, 0.0, 0.5957, 0.0, 0.5957, 0.03125, 0.5957, 0.03125, 0.5957, 0.03125, 0.5564, 0.03125, 0.5564, 0.0, 0.5564, 0.0, 0.5564, 0.0625, 0.5564, 0.0625, 0.5957, 0.03125, 0.5957, 0.03125, 0.5564, 0.03125, 0.5957, 0.03125, 0.5957, 0.0625, 0.5957, 0.0625, 0.5957, 0.0625, 0.5564, 0.0625, 0.5564, 0.03125, 0.5564, 0.03125, 0.5564, 0.09375, 0.5564, 0.09375, 0.5957, 0.0625, 0.5957, 0.0625, 0.5564, 0.0625, 0.5957, 0.0625, 0.5957, 0.09375, 0.5957, 0.09375, 0.5957, 0.09375, 0.5564, 0.09375, 0.5564, 0.0625, 0.5564, 0.0625, 0.5564, 0.125, 0.5564, 0.125, 0.5957, 0.09375, 0.5957, 0.09375, 0.5564, 0.09375, 0.5957, 0.09375, 0.5957, 0.125, 0.5957, 0.125, 0.5957, 0.125, 0.5564, 0.125, 0.5564, 0.09375, 0.5564, 0.09375, 0.5564, 0.1562, 0.5564, 0.1562, 0.5957, 0.125, 0.5957, 0.125, 0.5564, 0.125, 0.5957, 0.125, 0.5957, 0.1562, 0.5957, 0.1562, 0.5957, 0.1562, 0.5564, 0.1562, 0.5564, 0.125, 0.5564, 0.125, 0.5564, 0.1875, 0.5564, 0.1875, 0.5957, 0.1562, 0.5957, 0.1562, 0.5564, 0.1562, 0.5957, 0.1562, 0.5957, 0.1875, 0.5957, 0.1875, 0.5957, 0.1875, 0.5564, 0.1875, 0.5564, 0.1562, 0.5564, 0.1562, 0.5564, 0.2188, 0.5564, 0.2188, 0.5957, 0.1875, 0.5957, 0.1875, 0.5564, 0.1875, 0.5957, 0.1875, 0.5957, 0.2188, 0.5957, 0.2188, 0.5957, 0.2188, 0.5564, 0.2188, 0.5564, 0.1875, 0.5564, 0.1875, 0.5564, 0.25, 0.5564, 0.25, 0.5957, 0.2188, 0.5957, 0.2188, 0.5564, 0.2188, 0.5957, 0.2188, 0.5957, 0.25, 0.5957, 0.25, 0.5957, 0.25, 0.5564, 0.25, 0.5564, 0.2188, 0.5564, 0.2188, 0.5564, 0.2812, 0.5564, 0.2812, 0.5957, 0.25, 0.5957, 0.25, 0.5564, 0.25, 0.5957, 0.25, 0.5957, 0.2812, 0.5957, 0.2812, 0.5957, 0.2812, 0.5564, 0.2812, 0.5564, 0.25, 0.5564, 0.25, 0.5564, 0.3125, 0.5564, 0.3125, 0.5957, 0.2812, 0.5957, 0.2812, 0.5564, 0.2812, 0.5957, 0.2812, 0.5957, 0.3125, 0.5957, 0.3125, 0.5957, 0.3125, 0.5564, 0.3125, 0.5564, 0.2812, 0.5564, 0.2812, 0.5564, 0.3438, 0.5564, 0.3438, 0.5957, 0.3125, 0.5957, 0.3125, 0.5564, 0.3125, 0.5957, 0.3125, 0.5957, 0.3438, 0.5957, 0.3438, 0.5957, 0.3438, 0.5564, 0.3438, 0.5564, 0.3125, 0.5564, 0.3125, 0.5564, 0.375, 0.5564, 0.375, 0.5957, 0.3438, 0.5957, 0.3438, 0.5564, 0.3438, 0.5957, 0.3438, 0.5957, 0.375, 0.5957, 0.375, 0.5957, 0.375, 0.5564, 0.375, 0.5564, 0.3438, 0.5564, 0.3438, 0.5564, 0.4062, 0.5564, 0.4062, 0.5957, 0.375, 0.5957, 0.375, 0.5564, 0.375, 0.5957, 0.375, 0.5957, 0.4062, 0.5957, 0.4062, 0.5957, 0.4062, 0.5564, 0.4062, 0.5564, 0.375, 0.5564, 0.375, 0.5564, 0.4375, 0.5564, 0.4375, 0.5957, 0.4062, 0.5957, 0.4062, 0.5564, 0.4062, 0.5957, 0.4062, 0.5957, 0.4375, 0.5957, 0.4375, 0.5957, 0.4375, 0.5564, 0.4375, 0.5564, 0.4062, 0.5564, 0.4062, 0.5564, 0.4688, 0.5564, 0.4688, 0.5957, 0.4375, 0.5957, 0.4375, 0.5564, 0.4375, 0.5957, 0.4375, 0.5957, 0.4688, 0.5957, 0.4688, 0.5957, 0.4688, 0.5564, 0.4688, 0.5564, 0.4375, 0.5564, 0.4375, 0.5564, 0.5, 0.5564, 0.5, 0.5957, 0.4688, 0.5957, 0.4688, 0.5564, 0.4688, 0.5957, 0.4688, 0.5957, 0.5, 0.5957, 0.5, 0.5957, 0.5, 0.5564, 0.5, 0.5564, 0.4688, 0.5564, 0.4688, 0.5564, 0.5313, 0.5564, 0.5312, 0.5957, 0.5, 0.5957, 0.5, 0.5564, 0.5, 0.5957, 0.5, 0.5957, 0.5312, 0.5957, 0.5312, 0.5957, 0.5313, 0.5564, 0.5313, 0.5564, 0.5, 0.5564, 0.5, 0.5564, 0.5625, 0.5564, 0.5625, 0.5957, 0.5312, 0.5957, 0.5313, 0.5564, 0.5312, 0.5957, 0.5312, 0.5957, 0.5625, 0.5957, 0.5625, 0.5957, 0.5625, 0.5564, 0.5625, 0.5564, 0.5313, 0.5564, 0.5313, 0.5564, 0.5938, 0.5564, 0.5938, 0.5957, 0.5625, 0.5957, 0.5625, 0.5564, 0.5625, 0.5957, 0.5625, 0.5957, 0.5938, 0.5957, 0.5938, 0.5957, 0.5938, 0.5564, 0.5938, 0.5564, 0.5625, 0.5564, 0.5625, 0.5564, 0.625, 0.5564, 0.625, 0.5957, 0.5938, 0.5957, 0.5938, 0.5564, 0.5938, 0.5957, 0.5938, 0.5957, 0.625, 0.5957, 0.625, 0.5957, 0.625, 0.5564, 0.625, 0.5564, 0.5938, 0.5564, 0.5938, 0.5564, 0.6562, 0.5564, 0.6562, 0.5957, 0.625, 0.5957, 0.625, 0.5564, 0.625, 0.5957, 0.625, 0.5957, 0.6562, 0.5957, 0.6562, 0.5957, 0.6562, 0.5564, 0.6562, 0.5564, 0.625, 0.5564, 0.625, 0.5564, 0.6875, 0.5564, 0.6875, 0.5957, 0.6562, 0.5957, 0.6562, 0.5564, 0.6562, 0.5957, 0.6562, 0.5957, 0.6875, 0.5957, 0.6875, 0.5957, 0.6875, 0.5564, 0.6875, 0.5564, 0.6562, 0.5564, 0.6562, 0.5564, 0.7188, 0.5564, 0.7188, 0.5957, 0.6875, 0.5957, 0.6875, 0.5564, 0.6875, 0.5957, 0.6875, 0.5957, 0.7188, 0.5957, 0.7188, 0.5957, 0.7188, 0.5564, 0.7188, 0.5564, 0.6875, 0.5564, 0.6875, 0.5564, 0.75, 0.5564, 0.75, 0.5957, 0.7188, 0.5957, 0.7188, 0.5564, 0.7188, 0.5957, 0.7188, 0.5957, 0.75, 0.5957, 0.75, 0.5957, 0.75, 0.5564, 0.75, 0.5564, 0.7188, 0.5564, 0.7188, 0.5564, 0.7812, 0.5564, 0.7812, 0.5957, 0.75, 0.5957, 0.75, 0.5564, 0.75, 0.5957, 0.75, 0.5957, 0.7812, 0.5957, 0.7812, 0.5957, 0.7812, 0.5564, 0.7812, 0.5564, 0.75, 0.5564, 0.75, 0.5564, 0.8125, 0.5564, 0.8125, 0.5957, 0.7812, 0.5957, 0.7812, 0.5564, 0.7812, 0.5957, 0.7812, 0.5957, 0.8125, 0.5957, 0.8125, 0.5957, 0.8125, 0.5564, 0.8125, 0.5564, 0.7812, 0.5564, 0.7812, 0.5564, 0.8438, 0.5564, 0.8438, 0.5957, 0.8125, 0.5957, 0.8125, 0.5564, 0.8125, 0.5957, 0.8125, 0.5957, 0.8438, 0.5957, 0.8438, 0.5957, 0.8438, 0.5564, 0.8438, 0.5564, 0.8125, 0.5564, 0.8125, 0.5564, 0.875, 0.5564, 0.875, 0.5957, 0.8438, 0.5957, 0.8438, 0.5564, 0.8438, 0.5957, 0.8438, 0.5957, 0.875, 0.5957, 0.875, 0.5957, 0.875, 0.5564, 0.875, 0.5564, 0.8438, 0.5564, 0.8438, 0.5564, 0.9062, 0.5564, 0.9062, 0.5957, 0.875, 0.5957, 0.875, 0.5564, 0.875, 0.5957, 0.875, 0.5957, 0.9062, 0.5957, 0.9062, 0.5957, 0.9062, 0.5564, 0.9062, 0.5564, 0.875, 0.5564, 0.875, 0.5564, 0.9375, 0.5564, 0.9375, 0.5957, 0.9062, 0.5957, 0.9062, 0.5564, 0.9062, 0.5957, 0.9062, 0.5957, 0.9375, 0.5957, 0.9375, 0.5957, 0.9375, 0.5564, 0.9375, 0.5564, 0.9062, 0.5564, 0.9062, 0.5564, 0.9688, 0.5564, 0.9688, 0.5957, 0.9375, 0.5957, 0.9375, 0.5564, 0.9375, 0.5957, 0.9375, 0.5957, 0.9688, 0.5957, 0.9688, 0.5957, 0.9688, 0.5564, 0.9688, 0.5564, 0.9375, 0.5564, 0.9375, 0.5564, 1.0, 0.5564, 1.0, 0.5957, 0.9688, 0.5957, 0.9688, 0.5564, 0.9688, 0.5957, 0.9688, 0.5957, 1.0, 0.5957, 1.0, 0.5957, 1.0, 0.5564, 1.0, 0.5564, 0.9688, 0.5564, 0.9688, 0.5564, 0.2968, 0.4854, 0.25, 0.49, 0.2032, 0.4854, 0.1582, 0.4717, 0.1167, 0.4496, 0.08029, 0.4197, 0.05045, 0.3833, 0.02827, 0.3418, 0.01461, 0.2968, 0.01, 0.25, 0.01461, 0.2032, 0.02827, 0.1582, 0.05045, 0.1167, 0.08029, 0.08029, 0.1167, 0.05045, 0.1582, 0.02827, 0.2032, 0.01461, 0.25, 0.01, 0.2968, 0.01461, 0.3418, 0.02827, 0.3833, 0.05045, 0.4197, 0.08029, 0.4496, 0.1167, 0.4717, 0.1582, 0.4854, 0.2032, 0.49, 0.25, 0.4854, 0.2968, 0.4717, 0.3418, 0.4496, 0.3833, 0.4197, 0.4197, 0.3833, 0.4496, 0.3418, 0.4717, 0.9375, 1.0, 0.9688, 1.0, 0.9688, 1.0, 0.9375, 1.0, 0.6562, 1.0, 0.6875, 1.0, 0.6875, 1.0, 0.6562, 1.0, 0.375, 1.0, 0.4062, 1.0, 0.4062, 1.0, 0.375, 1.0, 0.09375, 1.0, 0.125, 1.0, 0.125, 1.0, 0.09375, 1.0, 0.7812, 1.0, 0.8125, 1.0, 0.8125, 1.0, 0.7812, 1.0, 0.5, 1.0, 0.5312, 1.0, 0.5312, 1.0, 0.5, 1.0, 0.2188, 1.0, 0.25, 1.0, 0.25, 1.0, 0.2188, 1.0, 0.9062, 1.0, 0.9375, 1.0, 0.9375, 1.0, 0.9062, 1.0, 0.625, 1.0, 0.6562, 1.0, 0.6562, 1.0, 0.625, 1.0, 0.3438, 1.0, 0.375, 1.0, 0.375, 1.0, 0.3438, 1.0, 0.0625, 1.0, 0.09375, 1.0, 0.09375, 1.0, 0.0625, 1.0, 0.75, 1.0, 0.7812, 1.0, 0.7812, 1.0, 0.75, 1.0, 0.4688, 1.0, 0.5, 1.0, 0.5, 1.0, 0.4688, 1.0, 0.1875, 1.0, 0.2188, 1.0, 0.2188, 1.0, 0.1875, 1.0, 0.875, 1.0, 0.9062, 1.0, 0.9062, 1.0, 0.875, 1.0, 0.5938, 1.0, 0.625, 1.0, 0.625, 1.0, 0.5938, 1.0, 0.3125, 1.0, 0.3438, 1.0, 0.3438, 1.0, 0.3125, 1.0, 0.03125, 1.0, 0.0625, 1.0, 0.0625, 1.0, 0.03125, 1.0, 0.7188, 1.0, 0.75, 1.0, 0.75, 1.0, 0.7188, 1.0, 0.4375, 1.0, 0.4688, 1.0, 0.4688, 1.0, 0.4375, 1.0, 0.1562, 1.0, 0.1875, 1.0, 0.1875, 1.0, 0.1562, 1.0, 0.8438, 1.0, 0.875, 1.0, 0.875, 1.0, 0.8438, 1.0, 0.5625, 1.0, 0.5938, 1.0, 0.5938, 1.0, 0.5625, 1.0, 0.2812, 1.0, 0.3125, 1.0, 0.3125, 1.0, 0.2812, 1.0, 0.9688, 1.0, 1.0, 1.0, 1.0, 1.0, 0.9688, 1.0, 0.0, 1.0, 0.03125, 1.0, 0.03125, 1.0, 0.0, 1.0, 0.6875, 1.0, 0.7188, 1.0, 0.7188, 1.0, 0.6875, 1.0, 0.4062, 1.0, 0.4375, 1.0, 0.4375, 1.0, 0.4062, 1.0, 0.125, 1.0, 0.1562, 1.0, 0.1562, 1.0, 0.125, 1.0, 0.8125, 1.0, 0.8438, 1.0, 0.8438, 1.0, 0.8125, 1.0, 0.5312, 1.0, 0.5625, 1.0, 0.5625, 1.0, 0.5312, 1.0, 0.25, 0.49, 0.25, 0.25, 0.2968, 0.4854, 0.2968, 0.4854, 0.25, 0.25, 0.3418, 0.4717, 0.3418, 0.4717, 0.25, 0.25, 0.3833, 0.4496, 0.3833, 0.4496, 0.25, 0.25, 0.4197, 0.4197, 0.4197, 0.4197, 0.25, 0.25, 0.4496, 0.3833, 0.4496, 0.3833, 0.25, 0.25, 0.4717, 0.3418, 0.4717, 0.3418, 0.25, 0.25, 0.4854, 0.2968, 0.4854, 0.2968, 0.25, 0.25, 0.49, 0.25, 0.49, 0.25, 0.25, 0.25, 0.4854, 0.2032, 0.4854, 0.2032, 0.25, 0.25, 0.4717, 0.1582, 0.4717, 0.1582, 0.25, 0.25, 0.3498, 0.1833, 0.4496, 0.1167, 0.4496, 0.1167, 0.3498, 0.1833, 0.25, 0.25, 0.4197, 0.08029, 0.4197, 0.08029, 0.25, 0.25, 0.3833, 0.05045, 0.3833, 0.05045, 0.25, 0.25, 0.3418, 0.02827, 0.3418, 0.02827, 0.25, 0.25, 0.2968, 0.01461, 0.2968, 0.01461, 0.25, 0.25, 0.25, 0.01, 0.25, 0.01, 0.25, 0.25, 0.2032, 0.01461, 0.2032, 0.01461, 0.25, 0.25, 0.1582, 0.02827, 0.1582, 0.02827, 0.25, 0.25, 0.1167, 0.05045, 0.1167, 0.05045, 0.25, 0.25, 0.08029, 0.08029, 0.08029, 0.08029, 0.25, 0.25, 0.1502, 0.1833, 0.05045, 0.1167, 0.05045, 0.1167, 0.1502, 0.1833, 0.25, 0.25, 0.1946, 0.227, 0.1391, 0.2041, 0.0837, 0.1811, 0.02827, 0.1582, 0.02827, 0.1582, 0.0837, 0.1811, 0.1391, 0.2041, 0.1946, 0.227, 0.25, 0.25, 0.1323, 0.2266, 0.01461, 0.2032, 0.01461, 0.2032, 0.1323, 0.2266, 0.25, 0.25, 0.202, 0.25, 0.154, 0.25, 0.106, 0.25, 0.058, 0.25, 0.01, 0.25, 0.01, 0.25, 0.058, 0.25, 0.106, 0.25, 0.154, 0.25, 0.202, 0.25, 0.25, 0.25, 0.01461, 0.2968, 0.01461, 0.2968, 0.25, 0.25, 0.02827, 0.3418, 0.02827, 0.3418, 0.25, 0.25, 0.05045, 0.3833, 0.05045, 0.3833, 0.25, 0.25, 0.08029, 0.4197, 0.08029, 0.4197, 0.25, 0.25, 0.1167, 0.4496, 0.1167, 0.4496, 0.25, 0.25, 0.1582, 0.4717, 0.75, 0.49, 0.7968, 0.4854, 0.8418, 0.4717, 0.8833, 0.4496, 0.9197, 0.4197, 0.9496, 0.3833, 0.9717, 0.3418, 0.9854, 0.2968, 0.99, 0.25, 0.9854, 0.2032, 0.9717, 0.1582, 0.9496, 0.1167, 0.9197, 0.08029, 0.8833, 0.05045, 0.8418, 0.02827, 0.7968, 0.01461, 0.75, 0.01, 0.7032, 0.01461, 0.6582, 0.02827, 0.6167, 0.05045, 0.5803, 0.08029, 0.5504, 0.1167, 0.5283, 0.1582, 0.5146, 0.2032, 0.51, 0.25, 0.5146, 0.2968, 0.5283, 0.3418, 0.5504, 0.3833, 0.5803, 0.4197, 0.6167, 0.4496, 0.6582, 0.4717, 0.7032, 0.4854, 0.1582, 0.4717, 0.25, 0.25, 0.2032, 0.4854, 0.2032, 0.4854, 0.25, 0.25, 0.25, 0.49, 0.0, 0.0, 0.0, 0.0, 0.0, 0.0, 0.0, 0.0, 0.0, 0.0, 0.0, 0.0, 0.0, 0.0, 0.0, 0.0, 0.0, 0.0, 0.0, 0.0, 0.0, 0.0, 0.0, 0.0, 0.0, 0.0, 0.0, 0.0, 0.0, 0.0, 0.0, 0.0, 0.0, 0.0, 0.0, 0.0, 0.0, 0.0, 0.0, 0.0, 0.0, 0.0, 0.0, 0.0, 0.0, 0.0, 0.0, 0.0, 0.0, 0.0, 0.0, 0.0, 0.0, 0.0, 0.0, 0.0, 0.0, 0.0, 0.0, 0.0, 0.0, 0.0, 0.0, 0.0, 0.0, 0.0, 0.0, 0.0, 0.0, 0.0, 0.0, 0.0, 0.0, 0.0, 0.0, 0.0, 0.0, 0.0, 0.0, 0.0, 0.0, 0.0, 0.0, 0.0, 0.0, 0.0, 0.0, 0.0, 0.0, 0.0, 0.0, 0.0, 0.0, 0.0, 0.0, 0.0, 0.0, 0.0, 0.0, 0.0, 0.0, 0.0, 0.0, 0.0, 0.0, 0.0, 0.0, 0.0, 0.0, 0.0, 0.0, 0.0, 0.0, 0.0, 0.0, 0.0, 0.0, 0.0, 0.0, 0.0, 0.0, 0.0, 0.0, 0.0, 0.0, 0.0, 0.0, 0.0, 0.0, 0.0, 0.0, 0.0, 0.0, 0.0, 0.0, 0.0, 0.0, 0.0, 0.0, 0.0, 0.0, 0.0, 0.0, 0.0, 0.0, 0.0, 0.0, 0.0, 0.0, 0.0, 0.0, 0.0, 0.0, 0.0, 0.0, 0.0, 0.0, 0.0, 0.0, 0.0, 0.0, 0.0, 0.0, 0.0, 0.0, 0.0, 0.0, 0.0, 0.0, 0.0, 0.0, 0.0, 0.0, 0.0, 0.0, 0.0, 0.0, 0.0, 0.0, 0.0, 0.0, 0.0, 0.0, 0.0, 0.0, 0.0, 0.0, 0.0, 0.0, 0.0, 0.0, 0.0, 0.0, 0.0, 0.0, 0.0, 0.0, 0.0, 0.0, 0.0, 0.0, 0.0, 0.0, 0.0, 0.0, 0.0, 0.0, 0.0, 0.0, 0.0, 0.0, 0.0, 0.0, 0.0, 0.0, 0.0, 0.0, 0.0, 0.0, 0.0, 0.0, 0.0, 0.0, 0.0, 0.0, 0.0, 0.0, 0.0, 0.0, 0.0, 0.0, 0.0, 0.0, 0.0, 0.0, 0.0, 0.0, 0.0, 0.0, 0.0, 0.0, 0.0, 0.0, 0.0, 0.0, 0.0, 0.0, 0.0, 0.0, 0.0, 0.0, 0.0, 0.0, 0.0, 0.0, 0.0, 0.0, 0.0, 0.0, 0.0, 0.0, 0.0, 0.0, 0.0, 0.0, 0.0, 0.0, 0.0, 0.0, 0.0, 0.0, 0.0, 0.0, 0.0, 0.0, 0.0, 0.0, 0.0, 0.0, 0.0, 0.0, 0.0, 0.0, 0.0, 0.0, 0.0, 0.0, 0.0, 0.0, 0.0, 0.0, 0.0, 0.0, 0.0, 0.0, 0.0, 0.0, 0.0, 0.0, 0.0, 0.0, 0.0, 0.0, 0.0, 0.0, 0.0, 0.0, 0.0, 0.0, 0.0, 0.0, 0.0, 0.0, 0.0, 0.0, 0.0, 0.0, 0.0, 0.0, 0.0, 0.0, 0.0, 0.0, 0.0, 0.0, 0.0, 0.0, 0.0, 0.0, 0.0, 0.0, 0.0, 0.0, 0.0, 0.0, 0.0, 0.0, 0.0, 0.0, 0.0, 0.0, 0.0, 0.0, 0.0, 0.0, 0.0, 0.0, 0.0, 0.0, 0.0, 0.0, 0.0, 0.0, 0.0, 0.0, 0.0, 0.0, 0.0, 0.0, 0.0, 0.0, 0.0, 0.0, 0.0, 0.0, 0.0, 0.0, 0.0, 0.0, 0.0, 0.0, 0.0, 0.0, 0.0, 0.0, 0.0, 0.0, 0.0, 0.0, 0.0, 0.0, 0.0, 0.0, 0.0])
me_cylinder_001.materials.append(mat_material_003)
me_cylinder_001.materials.append(mat_inner_001)
me_cylinder_001.materials.append(mat_tipbullet_001)
me_cylinder_001.materials.append(mat_material_004)
me_cylinder_001.use_remesh_fix_poles = True
me_cylinder_001.use_remesh_preserve_attributes = False
me_cylinder_001.update()

# ---- objects
ob_light = bpy.data.objects.new('Light', light_light)
ob_camera = bpy.data.objects.new('Camera', cam_camera)
ob_cylinder = bpy.data.objects.new('Cylinder', me_cylinder)
ob_cylinder_001 = bpy.data.objects.new('Cylinder.001', me_cylinder_001)

# ---- transforms, parenting, visibility, modifiers, constraints
ob_light.location = (4.076, 1.005, 5.904)
ob_light.rotation_euler = (0.6503, 0.05522, 1.866)
ob_light.lock_rotations_4d = False
ob_light.empty_display_type = 'ARROWS'
ob_light.color = (0.0, 0.0, 0.0, 0.0)
ob_light.lineart.crease_threshold = 0.0
ob_camera.location = (7.359, -6.926, 4.958)
ob_camera.rotation_euler = (1.109, 0.0, 0.8149)
ob_camera.lock_rotations_4d = False
ob_camera.empty_display_type = 'ARROWS'
ob_camera.color = (0.0, 0.0, 0.0, 0.0)
ob_camera.display_type = 'WIRE'
ob_camera.lineart.crease_threshold = 0.0
ob_cylinder.location = (0.0, 0.0, 0.0)
ob_cylinder.scale = (1.0, 1.0, 1.009)
ob_cylinder_001.location = (0.0, -2.251, 0.0)
ob_cylinder_001.scale = (1.0, 1.0, 1.009)

# ---- collection membership
col_collection.objects.link(ob_light)
col_collection.objects.link(ob_camera)
col_collection.objects.link(ob_cylinder)
col_collection.objects.link(ob_cylinder_001)

# ---- scene / render settings (as saved in the file)
scene.camera = ob_camera
scene.frame_start = 1; scene.frame_end = 250; scene.frame_set(1)
scene.render.engine = 'BLENDER_EEVEE_NEXT'
scene.cycles.sampling_pattern = 'TABULATED_SOBOL'
scene.cycles.use_light_tree = False
scene.view_settings.view_transform = 'Filmic'
bpy.context.view_layer.update()
